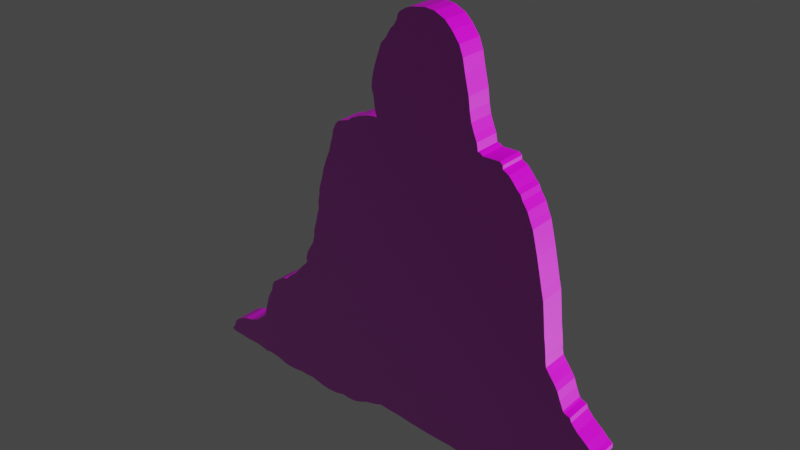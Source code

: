 # Source: man_siting_at_the_camp_with_hood_winter_snow.blend  (saved by Blender 3.4.6; exported with 4.5.12 LTS)
import bpy
from mathutils import Matrix  # noqa: F401  (used for matrix-valued properties, if any)

bpy.ops.wm.read_factory_settings(use_empty=True)
scene = bpy.context.scene
scene.name = 'Scene'

# ---- collections
col_collection = bpy.data.collections.new('Collection'); scene.collection.children.link(col_collection)

# ---- images (referenced by path relative to the original .blend; pixels are not part of the script)
import os
ASSET_DIR = os.environ.get("B2B_ASSET_DIR", "")  # directory of the original .blend (textures are referenced by path, not embedded)
HERE = os.path.dirname(os.path.abspath(__file__))  # packed textures are extracted next to this script under _unpacked/

def load_image(name, relpath, width, height, colorspace="sRGB"):
    """Load a texture the original file referenced (path relative to the .blend, or extracted next to this script)."""
    p = next((c for c in (os.path.join(HERE, relpath), os.path.join(ASSET_DIR, relpath)) if relpath and os.path.exists(c)), "")
    if p:
        img = bpy.data.images.load(p, check_existing=True)
        img.name = name
    else:  # same state as the original file: an image datablock whose file is absent (Cycles renders it pink)
        img = bpy.data.images.new(name, width, height)
        img.source = "FILE"
        img.filepath = "//" + (relpath or name)
    img.colorspace_settings.name = colorspace
    return img
img_man_siting_at_the_camp_with_hood_winter_snow_png = load_image('man_siting_at_the_camp_with_hood_winter_snow.png', 'man_siting_at_the_camp_with_hood_winter_snow.png', 1024, 1024, 'sRGB')
img_cardboard_2_normal_jpg = load_image('cardboard_2_NORMAL.jpg', 'cardboard_2_NORMAL.jpg', 1024, 1024, 'sRGB')
img_carton_png = load_image('carton.png', 'carton.png', 1024, 1024, 'sRGB')

# ---- materials (node trees are filled in below, after node groups)
mat_materia = bpy.data.materials.new('Materiał')
mat_materia.use_transparent_shadow = False
mat_materia__001 = bpy.data.materials.new('Materiał.001')
mat_materia__001.use_transparent_shadow = False

# ---- material node trees
mat_materia.use_nodes = True; mat_materia.node_tree.nodes.clear()
_N = mat_materia.node_tree.nodes; _L = mat_materia.node_tree.links
n0 = _N.new('ShaderNodeBsdfPrincipled'); n0.name = 'Principled BSDF'; n0.location = (10, 300)
n0.distribution = 'GGX'
n0.subsurface_method = 'RANDOM_WALK_SKIN'
n0.inputs[2].default_value = 1.0
n0.inputs[3].default_value = 1.45
n0.inputs[27].default_value = (0.0, 0.0, 0.0, 1.0)
n0.inputs[28].default_value = 1.0
n1 = _N.new('ShaderNodeOutputMaterial'); n1.name = 'Material Output'; n1.location = (300, 300)
n2 = _N.new('ShaderNodeTexImage'); n2.name = 'Image Texture'; n2.location = (-510, 234)
n2.image = img_man_siting_at_the_camp_with_hood_winter_snow_png
n3 = _N.new('ShaderNodeNormalMap'); n3.name = 'Normal Map'; n3.location = (-280, -206)
n4 = _N.new('ShaderNodeTexImage'); n4.name = 'Image Texture.001'; n4.location = (-664, -210)
n4.image = img_cardboard_2_normal_jpg
_L.new(n0.outputs[0], n1.inputs[0])
_L.new(n2.outputs[0], n0.inputs[0])
_L.new(n4.outputs[0], n3.inputs[1])
_L.new(n3.outputs[0], n0.inputs[5])
n1.is_active_output = True
mat_materia__001.use_nodes = True; mat_materia__001.node_tree.nodes.clear()
_N = mat_materia__001.node_tree.nodes; _L = mat_materia__001.node_tree.links
n0 = _N.new('ShaderNodeBsdfPrincipled'); n0.name = 'Principled BSDF'; n0.location = (10, 300)
n0.distribution = 'GGX'
n0.subsurface_method = 'RANDOM_WALK_SKIN'
n0.inputs[3].default_value = 1.45
n0.inputs[27].default_value = (0.0, 0.0, 0.0, 1.0)
n0.inputs[28].default_value = 1.0
n1 = _N.new('ShaderNodeOutputMaterial'); n1.name = 'Material Output'; n1.location = (300, 300)
n2 = _N.new('ShaderNodeTexImage'); n2.name = 'Image Texture.001'; n2.location = (-656, -234)
n2.image = img_cardboard_2_normal_jpg
n3 = _N.new('ShaderNodeNormalMap'); n3.name = 'Normal Map'; n3.location = (-292, -236)
n4 = _N.new('ShaderNodeTexImage'); n4.name = 'Image Texture'; n4.location = (-407, 275)
n4.image = img_carton_png
_L.new(n0.outputs[0], n1.inputs[0])
_L.new(n2.outputs[0], n3.inputs[1])
_L.new(n3.outputs[0], n0.inputs[5])
_L.new(n4.outputs[0], n0.inputs[0])
n1.is_active_output = True

# ---- world
world_world = bpy.data.worlds.new('World'); scene.world = world_world
world_world.use_nodes = True; world_world.node_tree.nodes.clear()
_N = world_world.node_tree.nodes; _L = world_world.node_tree.links
n0 = _N.new('ShaderNodeOutputWorld'); n0.name = 'World Output'; n0.location = (300, 300)
n1 = _N.new('ShaderNodeBackground'); n1.name = 'Background'; n1.location = (10, 300)
n1.inputs[0].default_value = (0.05088, 0.05088, 0.05088, 1.0)
_L.new(n1.outputs[0], n0.inputs[0])
n0.is_active_output = True
world_world.color = (0.05088, 0.05088, 0.05088)
world_world.use_sun_shadow = False
world_world.sun_shadow_jitter_overblur = 0.0

# ---- meshes
me_prostok_t_001 = bpy.data.meshes.new('Prostokąt.001')
me_prostok_t_001.from_pydata([(-0.185, 0.7507, 0.1123), (-0.1606, 0.7656, 0.1123), (-0.1343, 0.7751, 0.1123), (-0.07581, 0.7835, 0.1123), (-0.03762, 0.7787, 0.1123), (0.007139, 0.7572, 0.1123), (0.03698, 0.7268, 0.1123), (0.06741, 0.6856, 0.1123), (0.08353, 0.6426, 0.1123), (0.09427, 0.5895, 0.1123), (0.1116, 0.5143, 0.1123), (0.1181, 0.463, 0.1123), (0.1259, 0.4242, 0.1123), (0.1396, 0.386, 0.1123), (0.151, 0.3592, 0.1123), (0.1545, 0.3401, 0.1123), (0.1569, 0.3269, 0.1123), (0.1665, 0.3263, 0.1123), (0.179, 0.3168, 0.1123), (0.2482, 0.3174, 0.1123), (0.2602, 0.3067, 0.1123), (0.2614, 0.2923, 0.1123), (0.2727, 0.2858, 0.1123), (0.2864, 0.278, 0.1123), (0.3061, 0.2559, 0.1123), (0.3222, 0.2356, 0.1123), (0.3366, 0.2219, 0.1123), (0.3461, 0.2004, 0.1123), (0.3676, 0.1688, 0.1123), (0.3819, 0.1336, 0.1123), (0.3927, 0.1091, 0.1123), (0.4046, 0.06197, 0.1123), (0.4165, 0.01304, 0.1123), (0.4309, -0.05321, 0.1123), (0.4422, -0.1063, 0.1123), (0.4517, -0.1469, 0.1123), (0.4589, -0.2125, 0.1123), (0.4613, -0.2382, 0.1123), (0.4655, -0.283, 0.1123), (0.4708, -0.3176, 0.1123), (0.4756, -0.3588, 0.1123), (0.4774, -0.3832, 0.1123), (0.4816, -0.4065, 0.1123), (0.4977, -0.4298, 0.1123), (0.5198, -0.4602, 0.1123), (0.5347, -0.4841, 0.1123), (0.5466, -0.5169, 0.1123), (0.5627, -0.5545, 0.1123), (0.5699, -0.5617, 0.1123), (0.5932, -0.5706, 0.1123), (0.5997, -0.5873, 0.1123), (0.626, -0.6172, 0.1123), (0.6672, -0.6518, 0.1123), (0.6922, -0.6762, 0.1123), (0.7107, -0.69, 0.1123), (0.7113, -0.7085, 0.1123), (0.703, -0.727, 0.1123), (0.7012, -0.7514, 0.1123), (0.7048, -0.7723, 0.1123), (0.7119, -0.7884, 0.1123), (0.7113, -0.8117, 0.1123), (0.7066, -0.8529, 0.1123), (0.6905, -0.8839, 0.1123), (0.6773, -0.9108, 0.1123), (0.6648, -0.9388, 0.1123), (0.6535, -0.9466, 0.1123), (0.6326, -0.9502, 0.1123), (0.6087, -0.9573, 0.1123), (0.5854, -0.9639, 0.1123), (0.5484, -0.9693, 0.1123), (0.5126, -0.9669, 0.1123), (0.4828, -0.9573, 0.1123), (0.4535, -0.9591, 0.1123), (0.4249, -0.9591, 0.1123), (0.4034, -0.9478, 0.1123), (0.3664, -0.9466, 0.1123), (0.3342, -0.9502, 0.1123), (0.3109, -0.9597, 0.1123), (0.2829, -0.9639, 0.1123), (0.2554, -0.9669, 0.1123), (0.2387, -0.9609, 0.1123), (0.2071, -0.9657, 0.1123), (0.1808, -0.9699, 0.1123), (0.1486, -0.9657, 0.1123), (0.1086, -0.9633, 0.1123), (0.06682, -0.9567, 0.1123), (0.002962, -0.9544, 0.1123), (-0.0418, -0.952, 0.1123), (-0.07999, -0.9478, 0.1123), (-0.1271, -0.9436, 0.1123), (-0.188, -0.9353, 0.1123), (-0.2477, -0.9311, 0.1123), (-0.2853, -0.9263, 0.1123), (-0.3235, -0.9394, 0.1123), (-0.3736, -0.952, 0.1123), (-0.3987, -0.9639, 0.1123), (-0.4291, -0.974, 0.1123), (-0.4625, -0.9764, 0.1123), (-0.4995, -0.9723, 0.1123), (-0.5383, -0.9812, 0.1123), (-0.5777, -0.983, 0.1123), (-0.607, -0.98, 0.1123), (-0.6445, -0.9711, 0.1123), (-0.6762, -0.9633, 0.1123), (-0.715, -0.9639, 0.1123), (-0.7442, -0.9615, 0.1123), (-0.7776, -0.9663, 0.1123), (-0.8194, -0.9657, 0.1123), (-0.8469, -0.9615, 0.1123), (-0.8773, -0.9502, 0.1123), (-0.9065, -0.9448, 0.1123), (-0.9352, -0.9418, 0.1123), (-0.9591, -0.9448, 0.1123), (-0.9901, -0.937, 0.1123), (-1.019, -0.9317, 0.1123), (-1.076, -0.9311, 0.1123), (-1.108, -0.9269, 0.1123), (-1.161, -0.9233, 0.1123), (-1.175, -0.9162, 0.1123), (-1.176, -0.9078, 0.1123), (-1.167, -0.903, 0.1123), (-1.157, -0.8815, 0.1123), (-1.153, -0.8672, 0.1123), (-1.13, -0.8457, 0.1123), (-1.103, -0.8332, 0.1123), (-1.084, -0.8243, 0.1123), (-1.047, -0.8177, 0.1123), (-1.007, -0.8016, 0.1123), (-0.9692, -0.7705, 0.1123), (-0.9555, -0.7574, 0.1123), (-0.9412, -0.7085, 0.1123), (-0.9256, -0.6554, 0.1123), (-0.9131, -0.6291, 0.1123), (-0.9006, -0.6088, 0.1123), (-0.897, -0.5861, 0.1123), (-0.8856, -0.5629, 0.1123), (-0.8606, -0.5467, 0.1123), (-0.8361, -0.5294, 0.1123), (-0.8194, -0.5211, 0.1123), (-0.8075, -0.5199, 0.1123), (-0.786, -0.4972, 0.1123), (-0.755, -0.4751, 0.1123), (-0.7371, -0.4566, 0.1123), (-0.7126, -0.4274, 0.1123), (-0.6893, -0.4047, 0.1123), (-0.6792, -0.388, 0.1123), (-0.6851, -0.3796, 0.1123), (-0.6738, -0.3426, 0.1123), (-0.6511, -0.3045, 0.1123), (-0.6422, -0.2889, 0.1123), (-0.6338, -0.2579, 0.1123), (-0.6338, -0.2352, 0.1123), (-0.6201, -0.1881, 0.1123), (-0.6111, -0.1493, 0.1123), (-0.6028, -0.126, 0.1123), (-0.604, -0.09438, 0.1123), (-0.5968, -0.06335, 0.1123), (-0.5956, -0.0359, 0.1123), (-0.5884, -0.01322, 0.1123), (-0.5777, 0.02259, 0.1123), (-0.5711, 0.05064, 0.1123), (-0.5616, 0.07749, 0.1123), (-0.5497, 0.1097, 0.1123), (-0.5353, 0.1419, 0.1123), (-0.5258, 0.1801, 0.1123), (-0.5174, 0.2046, 0.1123), (-0.5127, 0.2327, 0.1123), (-0.4971, 0.2643, 0.1123), (-0.481, 0.2774, 0.1123), (-0.4309, 0.2929, 0.1123), (-0.4196, 0.3037, 0.1123), (-0.376, 0.3228, 0.1123), (-0.3384, 0.3341, 0.1123), (-0.3103, 0.3383, 0.1123), (-0.2954, 0.3383, 0.1123), (-0.3044, 0.3789, 0.1123), (-0.3092, 0.4165, 0.1123), (-0.3181, 0.4487, 0.1123), (-0.3145, 0.4791, 0.1123), (-0.3109, 0.4976, 0.1123), (-0.3026, 0.5311, 0.1123), (-0.2865, 0.5782, 0.1123), (-0.271, 0.6218, 0.1123), (-0.2513, 0.6426, 0.1123), (-0.2286, 0.6808, 0.1123), (-0.2137, 0.6952, 0.1123), (-0.2005, 0.7167, 0.1123), (-0.1952, 0.7399, 0.1123), (-0.185, 0.7507, -2.831e-07), (-0.1606, 0.7656, -2.906e-07), (-0.1343, 0.7751, -2.98e-07), (-0.07581, 0.7835, -2.98e-07), (-0.03762, 0.7787, -3.055e-07), (0.007139, 0.7572, -3.055e-07), (0.03698, 0.7268, -3.055e-07), (0.06741, 0.6856, -3.055e-07), (0.08353, 0.6426, -2.98e-07), (0.09427, 0.5895, -2.98e-07), (0.1116, 0.5143, -2.98e-07), (0.1181, 0.463, -2.906e-07), (0.1259, 0.4242, -2.831e-07), (0.1396, 0.386, -2.831e-07), (0.151, 0.3592, -2.831e-07), (0.1545, 0.3401, -2.831e-07), (0.1569, 0.3269, -2.831e-07), (0.1665, 0.3263, -2.831e-07), (0.179, 0.3168, -2.831e-07), (0.2482, 0.3174, -2.831e-07), (0.2602, 0.3067, -2.831e-07), (0.2614, 0.2923, -2.831e-07), (0.2727, 0.2858, -2.831e-07), (0.2864, 0.278, -2.831e-07), (0.3061, 0.2559, -2.831e-07), (0.3222, 0.2356, -2.831e-07), (0.3366, 0.2219, -2.831e-07), (0.3461, 0.2004, -2.831e-07), (0.3676, 0.1688, -2.831e-07), (0.3819, 0.1336, -2.831e-07), (0.3927, 0.1091, -2.831e-07), (0.4046, 0.06197, -2.831e-07), (0.4165, 0.01304, -2.757e-07), (0.4309, -0.05321, -2.682e-07), (0.4422, -0.1063, -2.682e-07), (0.4517, -0.1469, -2.682e-07), (0.4589, -0.2125, -2.608e-07), (0.4613, -0.2382, -2.533e-07), (0.4655, -0.283, -2.533e-07), (0.4708, -0.3176, -2.533e-07), (0.4756, -0.3588, -2.533e-07), (0.4774, -0.3832, -2.459e-07), (0.4816, -0.4065, -2.459e-07), (0.4977, -0.4298, -2.459e-07), (0.5198, -0.4602, -2.459e-07), (0.5347, -0.4841, -2.384e-07), (0.5466, -0.5169, -2.384e-07), (0.5627, -0.5545, -2.384e-07), (0.5699, -0.5617, -2.384e-07), (0.5932, -0.5706, -2.384e-07), (0.5997, -0.5873, -2.384e-07), (0.626, -0.6172, -2.384e-07), (0.6672, -0.6518, -2.384e-07), (0.6922, -0.6762, -2.384e-07), (0.7107, -0.69, -2.384e-07), (0.7113, -0.7085, -2.384e-07), (0.703, -0.727, -2.384e-07), (0.7012, -0.7514, -2.384e-07), (0.7048, -0.7723, -2.384e-07), (0.7119, -0.7884, -2.31e-07), (0.7113, -0.8117, -2.31e-07), (0.7066, -0.8529, -2.235e-07), (0.6905, -0.8839, -2.235e-07), (0.6773, -0.9108, -2.235e-07), (0.6648, -0.9388, -2.161e-07), (0.6535, -0.9466, -2.086e-07), (0.6326, -0.9502, -2.086e-07), (0.6087, -0.9573, -2.086e-07), (0.5854, -0.9639, -2.086e-07), (0.5484, -0.9693, -2.012e-07), (0.5126, -0.9669, -2.012e-07), (0.4828, -0.9573, -1.937e-07), (0.4535, -0.9591, -1.937e-07), (0.4249, -0.9591, -1.937e-07), (0.4034, -0.9478, -1.937e-07), (0.3664, -0.9466, -1.937e-07), (0.3342, -0.9502, -1.863e-07), (0.3109, -0.9597, -1.788e-07), (0.2829, -0.9639, -1.788e-07), (0.2554, -0.9669, -1.788e-07), (0.2387, -0.9609, -1.788e-07), (0.2071, -0.9657, -1.714e-07), (0.1808, -0.9699, -1.714e-07), (0.1486, -0.9657, -1.639e-07), (0.1086, -0.9633, -1.639e-07), (0.06682, -0.9567, -1.639e-07), (0.002962, -0.9544, -1.565e-07), (-0.0418, -0.952, -1.49e-07), (-0.07999, -0.9478, -1.49e-07), (-0.1271, -0.9436, -1.49e-07), (-0.188, -0.9353, -1.416e-07), (-0.2477, -0.9311, -1.341e-07), (-0.2853, -0.9263, -1.341e-07), (-0.3235, -0.9394, -1.341e-07), (-0.3736, -0.952, -1.192e-07), (-0.3987, -0.9639, -1.192e-07), (-0.4291, -0.974, -1.192e-07), (-0.4625, -0.9764, -1.118e-07), (-0.4995, -0.9723, -1.118e-07), (-0.5383, -0.9812, -1.043e-07), (-0.5777, -0.983, -1.043e-07), (-0.607, -0.98, -1.043e-07), (-0.6445, -0.9711, -9.686e-08), (-0.6762, -0.9633, -9.686e-08), (-0.715, -0.9639, -8.941e-08), (-0.7442, -0.9615, -8.941e-08), (-0.7776, -0.9663, -8.941e-08), (-0.8194, -0.9657, -8.196e-08), (-0.8469, -0.9615, -8.196e-08), (-0.8773, -0.9502, -7.451e-08), (-0.9065, -0.9448, -7.451e-08), (-0.9352, -0.9418, -7.451e-08), (-0.9591, -0.9448, -7.451e-08), (-0.9901, -0.937, -7.451e-08), (-1.019, -0.9317, -6.706e-08), (-1.076, -0.9311, -5.96e-08), (-1.108, -0.9269, -5.96e-08), (-1.161, -0.9233, -5.96e-08), (-1.175, -0.9162, -5.96e-08), (-1.176, -0.9078, -5.96e-08), (-1.167, -0.903, -5.96e-08), (-1.157, -0.8815, -5.96e-08), (-1.153, -0.8672, -5.96e-08), (-1.13, -0.8457, -6.706e-08), (-1.103, -0.8332, -7.451e-08), (-1.084, -0.8243, -7.451e-08), (-1.047, -0.8177, -7.451e-08), (-1.007, -0.8016, -8.196e-08), (-0.9692, -0.7705, -8.941e-08), (-0.9555, -0.7574, -8.941e-08), (-0.9412, -0.7085, -8.941e-08), (-0.9256, -0.6554, -1.043e-07), (-0.9131, -0.6291, -1.043e-07), (-0.9006, -0.6088, -1.043e-07), (-0.897, -0.5861, -1.043e-07), (-0.8856, -0.5629, -1.118e-07), (-0.8606, -0.5467, -1.192e-07), (-0.8361, -0.5294, -1.192e-07), (-0.8194, -0.5211, -1.192e-07), (-0.8075, -0.5199, -1.192e-07), (-0.786, -0.4972, -1.267e-07), (-0.755, -0.4751, -1.341e-07), (-0.7371, -0.4566, -1.341e-07), (-0.7126, -0.4274, -1.341e-07), (-0.6893, -0.4047, -1.416e-07), (-0.6792, -0.388, -1.49e-07), (-0.6851, -0.3796, -1.49e-07), (-0.6738, -0.3426, -1.49e-07), (-0.6511, -0.3045, -1.565e-07), (-0.6422, -0.2889, -1.565e-07), (-0.6338, -0.2579, -1.639e-07), (-0.6338, -0.2352, -1.639e-07), (-0.6201, -0.1881, -1.639e-07), (-0.6111, -0.1493, -1.714e-07), (-0.6028, -0.126, -1.788e-07), (-0.604, -0.09438, -1.788e-07), (-0.5968, -0.06335, -1.788e-07), (-0.5956, -0.0359, -1.788e-07), (-0.5884, -0.01322, -1.863e-07), (-0.5777, 0.02259, -1.937e-07), (-0.5711, 0.05064, -1.937e-07), (-0.5616, 0.07749, -1.937e-07), (-0.5497, 0.1097, -2.012e-07), (-0.5353, 0.1419, -2.086e-07), (-0.5258, 0.1801, -2.086e-07), (-0.5174, 0.2046, -2.086e-07), (-0.5127, 0.2327, -2.161e-07), (-0.4971, 0.2643, -2.235e-07), (-0.481, 0.2774, -2.235e-07), (-0.4309, 0.2929, -2.235e-07), (-0.4196, 0.3037, -2.235e-07), (-0.376, 0.3228, -2.384e-07), (-0.3384, 0.3341, -2.384e-07), (-0.3103, 0.3383, -2.384e-07), (-0.2954, 0.3383, -2.384e-07), (-0.3044, 0.3789, -2.459e-07), (-0.3092, 0.4165, -2.533e-07), (-0.3181, 0.4487, -2.533e-07), (-0.3145, 0.4791, -2.533e-07), (-0.3109, 0.4976, -2.533e-07), (-0.3026, 0.5311, -2.608e-07), (-0.2865, 0.5782, -2.682e-07), (-0.271, 0.6218, -2.682e-07), (-0.2513, 0.6426, -2.682e-07), (-0.2286, 0.6808, -2.831e-07), (-0.2137, 0.6952, -2.831e-07), (-0.2005, 0.7167, -2.831e-07), (-0.1952, 0.7399, -2.831e-07)], [], [(59, 58, 57, 56, 55, 54, 53, 52, 51, 50, 49, 48, 47, 46, 45, 44, 43, 42, 41, 40, 39, 38, 37, 36, 35, 34, 33, 32, 31, 30, 29, 28, 27, 26, 25, 24, 23, 22, 21, 20, 19, 18, 17, 16, 15, 14, 13, 12, 11, 10, 9, 8, 7, 6, 5, 4, 3, 2, 1, 0, 187, 186, 185, 184, 183, 182, 181, 180, 179, 178, 177, 176, 175, 174, 173, 172, 171, 170, 169, 168, 167, 166, 165, 164, 163, 162, 161, 160, 159, 158, 157, 156, 155, 154, 153, 152, 151, 150, 149, 148, 147, 146, 145, 144, 143, 142, 141, 140, 139, 138, 137, 136, 135, 134, 133, 132, 131, 130, 129, 128, 127, 126, 125, 124, 123, 122, 121, 120, 119, 118, 117, 116, 115, 114, 113, 112, 111, 110, 109, 108, 107, 106, 105, 104, 103, 102, 101, 100, 99, 98, 97, 96, 95, 94, 93, 92, 91, 90, 89, 88, 87, 86, 85, 84, 83, 82, 81, 80, 79, 78, 77, 76, 75, 74, 73, 72, 71, 70, 69, 68, 67, 66, 65, 64, 63, 62, 61, 60), (247, 248, 249, 250, 251, 252, 253, 254, 255, 256, 257, 258, 259, 260, 261, 262, 263, 264, 265, 266, 267, 268, 269, 270, 271, 272, 273, 274, 275, 276, 277, 278, 279, 280, 281, 282, 283, 284, 285, 286, 287, 288, 289, 290, 291, 292, 293, 294, 295, 296, 297, 298, 299, 300, 301, 302, 303, 304, 305, 306, 307, 308, 309, 310, 311, 312, 313, 314, 315, 316, 317, 318, 319, 320, 321, 322, 323, 324, 325, 326, 327, 328, 329, 330, 331, 332, 333, 334, 335, 336, 337, 338, 339, 340, 341, 342, 343, 344, 345, 346, 347, 348, 349, 350, 351, 352, 353, 354, 355, 356, 357, 358, 359, 360, 361, 362, 363, 364, 365, 366, 367, 368, 369, 370, 371, 372, 373, 374, 375, 188, 189, 190, 191, 192, 193, 194, 195, 196, 197, 198, 199, 200, 201, 202, 203, 204, 205, 206, 207, 208, 209, 210, 211, 212, 213, 214, 215, 216, 217, 218, 219, 220, 221, 222, 223, 224, 225, 226, 227, 228, 229, 230, 231, 232, 233, 234, 235, 236, 237, 238, 239, 240, 241, 242, 243, 244, 245, 246), (114, 115, 303, 302), (63, 64, 252, 251), (166, 167, 355, 354), (12, 13, 201, 200), (115, 116, 304, 303), (64, 65, 253, 252), (167, 168, 356, 355), (13, 14, 202, 201), (116, 117, 305, 304), (65, 66, 254, 253), (168, 169, 357, 356), (14, 15, 203, 202), (117, 118, 306, 305), (66, 67, 255, 254), (169, 170, 358, 357), (15, 16, 204, 203), (118, 119, 307, 306), (67, 68, 256, 255), (170, 171, 359, 358), (16, 17, 205, 204), (119, 120, 308, 307), (68, 69, 257, 256), (171, 172, 360, 359), (17, 18, 206, 205), (120, 121, 309, 308), (69, 70, 258, 257), (172, 173, 361, 360), (18, 19, 207, 206), (121, 122, 310, 309), (70, 71, 259, 258), (173, 174, 362, 361), (19, 20, 208, 207), (122, 123, 311, 310), (71, 72, 260, 259), (174, 175, 363, 362), (20, 21, 209, 208), (123, 124, 312, 311), (72, 73, 261, 260), (175, 176, 364, 363), (21, 22, 210, 209), (124, 125, 313, 312), (73, 74, 262, 261), (176, 177, 365, 364), (22, 23, 211, 210), (125, 126, 314, 313), (74, 75, 263, 262), (177, 178, 366, 365), (23, 24, 212, 211), (126, 127, 315, 314), (75, 76, 264, 263), (178, 179, 367, 366), (24, 25, 213, 212), (127, 128, 316, 315), (76, 77, 265, 264), (179, 180, 368, 367), (25, 26, 214, 213), (128, 129, 317, 316), (77, 78, 266, 265), (180, 181, 369, 368), (26, 27, 215, 214), (129, 130, 318, 317), (78, 79, 267, 266), (181, 182, 370, 369), (27, 28, 216, 215), (130, 131, 319, 318), (79, 80, 268, 267), (182, 183, 371, 370), (28, 29, 217, 216), (131, 132, 320, 319), (80, 81, 269, 268), (183, 184, 372, 371), (29, 30, 218, 217), (132, 133, 321, 320), (81, 82, 270, 269), (184, 185, 373, 372), (30, 31, 219, 218), (133, 134, 322, 321), (82, 83, 271, 270), (185, 186, 374, 373), (31, 32, 220, 219), (134, 135, 323, 322), (83, 84, 272, 271), (186, 187, 375, 374), (32, 33, 221, 220), (135, 136, 324, 323), (84, 85, 273, 272), (187, 0, 188, 375), (33, 34, 222, 221), (136, 137, 325, 324), (85, 86, 274, 273), (34, 35, 223, 222), (137, 138, 326, 325), (86, 87, 275, 274), (35, 36, 224, 223), (138, 139, 327, 326), (87, 88, 276, 275), (36, 37, 225, 224), (139, 140, 328, 327), (88, 89, 277, 276), (37, 38, 226, 225), (140, 141, 329, 328), (89, 90, 278, 277), (38, 39, 227, 226), (141, 142, 330, 329), (90, 91, 279, 278), (39, 40, 228, 227), (142, 143, 331, 330), (91, 92, 280, 279), (40, 41, 229, 228), (143, 144, 332, 331), (92, 93, 281, 280), (41, 42, 230, 229), (144, 145, 333, 332), (93, 94, 282, 281), (42, 43, 231, 230), (145, 146, 334, 333), (94, 95, 283, 282), (43, 44, 232, 231), (146, 147, 335, 334), (95, 96, 284, 283), (44, 45, 233, 232), (147, 148, 336, 335), (96, 97, 285, 284), (45, 46, 234, 233), (148, 149, 337, 336), (97, 98, 286, 285), (46, 47, 235, 234), (149, 150, 338, 337), (98, 99, 287, 286), (47, 48, 236, 235), (150, 151, 339, 338), (99, 100, 288, 287), (48, 49, 237, 236), (151, 152, 340, 339), (100, 101, 289, 288), (49, 50, 238, 237), (152, 153, 341, 340), (101, 102, 290, 289), (50, 51, 239, 238), (153, 154, 342, 341), (102, 103, 291, 290), (51, 52, 240, 239), (154, 155, 343, 342), (0, 1, 189, 188), (103, 104, 292, 291), (52, 53, 241, 240), (155, 156, 344, 343), (1, 2, 190, 189), (104, 105, 293, 292), (53, 54, 242, 241), (156, 157, 345, 344), (2, 3, 191, 190), (105, 106, 294, 293), (54, 55, 243, 242), (157, 158, 346, 345), (3, 4, 192, 191), (106, 107, 295, 294), (55, 56, 244, 243), (158, 159, 347, 346), (4, 5, 193, 192), (107, 108, 296, 295), (56, 57, 245, 244), (159, 160, 348, 347), (5, 6, 194, 193), (108, 109, 297, 296), (57, 58, 246, 245), (160, 161, 349, 348), (6, 7, 195, 194), (109, 110, 298, 297), (58, 59, 247, 246), (161, 162, 350, 349), (7, 8, 196, 195), (110, 111, 299, 298), (59, 60, 248, 247), (162, 163, 351, 350), (8, 9, 197, 196), (111, 112, 300, 299), (60, 61, 249, 248), (163, 164, 352, 351), (9, 10, 198, 197), (112, 113, 301, 300), (61, 62, 250, 249), (164, 165, 353, 352), (10, 11, 199, 198), (113, 114, 302, 301), (62, 63, 251, 250), (165, 166, 354, 353), (11, 12, 200, 199)])
me_prostok_t_001.polygons.foreach_set('material_index', [0, 0, 1, 1, 1, 1, 1, 1, 1, 1, 1, 1, 1, 1, 1, 1, 1, 1, 1, 1, 1, 1, 1, 1, 1, 1, 1, 1, 1, 1, 1, 1, 1, 1, 1, 1, 1, 1, 1, 1, 1, 1, 1, 1, 1, 1, 1, 1, 1, 1, 1, 1, 1, 1, 1, 1, 1, 1, 1, 1, 1, 1, 1, 1, 1, 1, 1, 1, 1, 1, 1, 1, 1, 1, 1, 1, 1, 1, 1, 1, 1, 1, 1, 1, 1, 1, 1, 1, 1, 1, 1, 1, 1, 1, 1, 1, 1, 1, 1, 1, 1, 1, 1, 1, 1, 1, 1, 1, 1, 1, 1, 1, 0, 1, 1, 1, 1, 1, 1, 1, 1, 1, 1, 1, 1, 1, 1, 1, 1, 1, 1, 1, 1, 1, 1, 1, 1, 1, 1, 1, 1, 1, 1, 1, 1, 1, 1, 1, 1, 1, 1, 1, 1, 1, 1, 1, 1, 1, 1, 1, 1, 1, 1, 1, 1, 1, 1, 1, 1, 1, 1, 1, 1, 1, 1, 1, 1, 1, 1, 1, 1, 1, 1, 1, 1, 1, 1, 1, 1, 1])
_uv = me_prostok_t_001.uv_layers.new(name='MapaUV')
_uv.uv.foreach_set('vector', [0.03423, 0.1613, 0.03787, 0.1694, 0.0397, 0.18, 0.03881, 0.1923, 0.03461, 0.2017, 0.03492, 0.211, 0.04428, 0.218, 0.05697, 0.2303, 0.07781, 0.2478, 0.09111, 0.2628, 0.09444, 0.2713, 0.1062, 0.2758, 0.1098, 0.2794, 0.118, 0.2984, 0.1241, 0.3149, 0.1316, 0.327, 0.1428, 0.3424, 0.151, 0.3541, 0.1531, 0.3659, 0.154, 0.3782, 0.1565, 0.399, 0.1592, 0.4165, 0.1614, 0.4391, 0.1626, 0.4521, 0.1663, 0.4853, 0.1711, 0.5058, 0.1769, 0.5326, 0.1842, 0.5661, 0.1903, 0.5908, 0.1964, 0.6146, 0.2018, 0.627, 0.2091, 0.6447, 0.22, 0.6607, 0.2248, 0.6716, 0.2321, 0.6785, 0.2402, 0.6887, 0.2502, 0.6999, 0.2571, 0.7038, 0.2629, 0.7071, 0.2635, 0.7143, 0.2695, 0.7197, 0.3045, 0.7194, 0.3109, 0.7242, 0.3157, 0.7245, 0.3169, 0.7311, 0.3187, 0.7408, 0.3245, 0.7543, 0.3315, 0.7736, 0.3354, 0.7932, 0.3388, 0.8191, 0.3476, 0.8571, 0.3531, 0.884, 0.3612, 0.9057, 0.3767, 0.9264, 0.3918, 0.9418, 0.4144, 0.9526, 0.4337, 0.955, 0.4633, 0.9507, 0.4765, 0.9459, 0.4889, 0.9383, 0.494, 0.9329, 0.4967, 0.9211, 0.5033, 0.9102, 0.5108, 0.903, 0.5223, 0.8837, 0.5322, 0.8731, 0.54, 0.8511, 0.5481, 0.8272, 0.5523, 0.8103, 0.5541, 0.801, 0.5559, 0.7856, 0.5513, 0.7693, 0.5489, 0.7503, 0.5443, 0.7298, 0.5518, 0.7298, 0.566, 0.7277, 0.585, 0.7219, 0.607, 0.7122, 0.6127, 0.7068, 0.6381, 0.6989, 0.6462, 0.6922, 0.654, 0.6763, 0.6564, 0.6621, 0.6606, 0.6497, 0.6654, 0.6304, 0.6726, 0.6141, 0.6786, 0.5978, 0.6834, 0.5842, 0.6867, 0.57, 0.6921, 0.5519, 0.6957, 0.5405, 0.6963, 0.5266, 0.6999, 0.5109, 0.6992, 0.4949, 0.7034, 0.4831, 0.7079, 0.4635, 0.7148, 0.4397, 0.7148, 0.4282, 0.719, 0.4125, 0.7235, 0.4047, 0.7349, 0.3854, 0.7406, 0.3667, 0.7376, 0.3624, 0.7427, 0.354, 0.7545, 0.3425, 0.7668, 0.3277, 0.7758, 0.3183, 0.7915, 0.3072, 0.8023, 0.2957, 0.8084, 0.2951, 0.8168, 0.2908, 0.8292, 0.2821, 0.8418, 0.2739, 0.8475, 0.2621, 0.8493, 0.2507, 0.8556, 0.2404, 0.8619, 0.2271, 0.8697, 0.2003, 0.8769, 0.1755, 0.8838, 0.1689, 0.9031, 0.1532, 0.923, 0.145, 0.942, 0.1416, 0.9517, 0.1371, 0.9652, 0.1307, 0.9767, 0.1199, 0.9785, 0.1126, 0.9839, 0.1017, 0.9884, 0.09932, 0.9878, 0.0951, 0.9805, 0.09149, 0.9537, 0.08973, 0.9377, 0.08765, 0.9087, 0.08739, 0.8943, 0.0847, 0.8786, 0.08081, 0.8665, 0.08234, 0.852, 0.08086, 0.8372, 0.07817, 0.8219, 0.07246, 0.808, 0.07038, 0.7869, 0.07011, 0.77, 0.07255, 0.7552, 0.07137, 0.7356, 0.07171, 0.7196, 0.06781, 0.7006, 0.06332, 0.6858, 0.06184, 0.6659, 0.06278, 0.6463, 0.06734, 0.6276, 0.06526, 0.6107, 0.06649, 0.5954, 0.07165, 0.5827, 0.0777, 0.5574, 0.08408, 0.5381, 0.09075, 0.5191, 0.08836, 0.4889, 0.08631, 0.4581, 0.08214, 0.4343, 0.08007, 0.415, 0.07799, 0.3924, 0.07682, 0.3601, 0.07567, 0.339, 0.07239, 0.3188, 0.07122, 0.3025, 0.06913, 0.2892, 0.07127, 0.2733, 0.07371, 0.2648, 0.07071, 0.2509, 0.07224, 0.2368, 0.07437, 0.225, 0.07922, 0.2087, 0.08106, 0.19, 0.08049, 0.1792, 0.07477, 0.1647, 0.0748, 0.1499, 0.07573, 0.1348, 0.07093, 0.1167, 0.06975, 0.09802, 0.0725, 0.08626, 0.07584, 0.07421, 0.07948, 0.06365, 0.08131, 0.05793, 0.08524, 0.05162, 0.09942, 0.04501, 0.113, 0.03689, 0.1287, 0.03452, 0.1495, 0.03325, 0.1634, 0.03353, 0.1516, 0.03591, 0.1308, 0.04403, 0.1151, 0.05065, 0.1015, 0.05696, 0.08727, 0.06269, 0.08334, 0.07325, 0.08151, 0.08532, 0.07787, 0.09709, 0.07453, 0.1158, 0.07178, 0.1339, 0.07296, 0.149, 0.07776, 0.1638, 0.07683, 0.1783, 0.0768, 0.1892, 0.08252, 0.2079, 0.08309, 0.2242, 0.08125, 0.2359, 0.0764, 0.2501, 0.07427, 0.264, 0.07273, 0.2725, 0.07574, 0.2885, 0.07329, 0.3017, 0.07116, 0.318, 0.07324, 0.3383, 0.07442, 0.3594, 0.0777, 0.3917, 0.07885, 0.4143, 0.08002, 0.4337, 0.0821, 0.4575, 0.08417, 0.4883, 0.08835, 0.5185, 0.09041, 0.5375, 0.09279, 0.5568, 0.08611, 0.5822, 0.07973, 0.5948, 0.07367, 0.6102, 0.06852, 0.6271, 0.06728, 0.6458, 0.06936, 0.6655, 0.0648, 0.6854, 0.06386, 0.7002, 0.06534, 0.7192, 0.06984, 0.7352, 0.07373, 0.7548, 0.0734, 0.7696, 0.07458, 0.7865, 0.07214, 0.8076, 0.0724, 0.8215, 0.07449, 0.8369, 0.0802, 0.8517, 0.08289, 0.8662, 0.08438, 0.8783, 0.08285, 0.894, 0.08674, 0.9085, 0.08944, 0.9375, 0.08969, 0.9535, 0.09177, 0.9803, 0.09354, 0.9876, 0.09715, 0.9882, 0.1014, 0.9837, 0.1038, 0.9783, 0.1147, 0.9765, 0.1219, 0.965, 0.1328, 0.9514, 0.1392, 0.9418, 0.1437, 0.9228, 0.1471, 0.9029, 0.1552, 0.8836, 0.171, 0.8766, 0.1776, 0.8694, 0.2024, 0.8616, 0.2293, 0.8553, 0.2426, 0.849, 0.2528, 0.8472, 0.2643, 0.8415, 0.2761, 0.8288, 0.2843, 0.8165, 0.293, 0.808, 0.2973, 0.802, 0.2979, 0.7911, 0.3094, 0.7755, 0.3206, 0.7664, 0.33, 0.7541, 0.3448, 0.7423, 0.3563, 0.7372, 0.3647, 0.7402, 0.3689, 0.7345, 0.3877, 0.7231, 0.407, 0.7186, 0.4149, 0.7144, 0.4306, 0.7144, 0.442, 0.7075, 0.4659, 0.703, 0.4855, 0.6988, 0.4973, 0.6994, 0.5133, 0.6958, 0.529, 0.6953, 0.5429, 0.6917, 0.5544, 0.6863, 0.5725, 0.683, 0.5867, 0.6782, 0.6003, 0.6721, 0.6166, 0.6649, 0.6329, 0.6601, 0.6522, 0.6559, 0.6646, 0.6535, 0.6788, 0.6457, 0.6948, 0.6376, 0.7015, 0.6122, 0.7093, 0.6065, 0.7148, 0.5845, 0.7245, 0.5655, 0.7303, 0.5513, 0.7324, 0.5438, 0.7324, 0.5483, 0.7529, 0.5508, 0.7719, 0.5553, 0.7882, 0.5535, 0.8036, 0.5517, 0.813, 0.5475, 0.8299, 0.5394, 0.8538, 0.5316, 0.8758, 0.5217, 0.8864, 0.5102, 0.9057, 0.5027, 0.913, 0.4961, 0.9239, 0.4934, 0.9356, 0.4883, 0.9411, 0.4759, 0.9486, 0.4626, 0.9535, 0.4331, 0.9578, 0.4137, 0.9554, 0.3911, 0.9446, 0.376, 0.9292, 0.3605, 0.9084, 0.3523, 0.8867, 0.3469, 0.8598, 0.338, 0.8218, 0.3347, 0.7959, 0.3307, 0.7762, 0.3237, 0.7569, 0.318, 0.7434, 0.3162, 0.7337, 0.3149, 0.7271, 0.3101, 0.7268, 0.3038, 0.7219, 0.2687, 0.7223, 0.2627, 0.7169, 0.2621, 0.7096, 0.2563, 0.7063, 0.2494, 0.7024, 0.2394, 0.6913, 0.2312, 0.681, 0.224, 0.6741, 0.2191, 0.6632, 0.2082, 0.6473, 0.201, 0.6295, 0.1955, 0.6171, 0.1894, 0.5933, 0.1834, 0.5685, 0.1761, 0.535, 0.1703, 0.5082, 0.1654, 0.4876, 0.1617, 0.4544, 0.1605, 0.4415, 0.1584, 0.4188, 0.1556, 0.4013, 0.1532, 0.3805, 0.1522, 0.3681, 0.1501, 0.3564, 0.1419, 0.3446, 0.1307, 0.3292, 0.1232, 0.3172, 0.1171, 0.3006, 0.1089, 0.2816, 0.1053, 0.278, 0.0935, 0.2735, 0.09017, 0.265, 0.07686, 0.2499, 0.056, 0.2325, 0.04331, 0.2201, 0.03394, 0.2132, 0.03362, 0.2038, 0.03783, 0.1945, 0.03871, 0.1821, 0.03688, 0.1715, 0.01827, 0.1154, 0.01827, 0.1247, 1.359e-05, 0.1247, 1.359e-05, 0.1154, 0.01827, 0.8379, 0.01827, 0.8429, 1.353e-05, 0.8429, 1.353e-05, 0.8379, 0.01827, 0.3729, 0.01827, 0.3786, 1.353e-05, 0.3786, 1.353e-05, 0.3729, 0.01827, 0.5795, 0.01827, 0.5861, 1.353e-05, 0.5861, 1.353e-05, 0.5795, 0.01827, 0.1247, 0.01827, 0.1299, 1.359e-05, 0.1299, 1.359e-05, 0.1247, 0.01827, 0.8429, 0.01827, 0.8451, 1.353e-05, 0.8451, 1.353e-05, 0.8429, 0.01827, 0.3786, 0.01827, 0.382, 1.353e-05, 0.382, 1.353e-05, 0.3786, 0.01827, 0.5861, 0.01827, 0.5909, 1.353e-05, 0.5909, 1.353e-05, 0.5861, 0.01827, 0.1299, 0.01827, 0.1386, 1.359e-05, 0.1386, 1.359e-05, 0.1299, 0.01827, 0.8451, 0.01827, 0.8485, 1.359e-05, 0.8485, 1.353e-05, 0.8451, 0.01827, 0.382, 0.01827, 0.3905, 1.353e-05, 0.3905, 1.353e-05, 0.382, 0.01827, 0.5909, 0.01827, 0.594, 1.353e-05, 0.594, 1.353e-05, 0.5909, 0.01827, 0.1386, 0.01827, 0.1412, 1.353e-05, 0.1412, 1.359e-05, 0.1386, 0.01827, 0.8485, 0.01827, 0.8526, 1.359e-05, 0.8526, 1.359e-05, 0.8485, 0.01827, 0.3905, 0.01827, 0.393, 1.353e-05, 0.393, 1.353e-05, 0.3905, 0.01827, 0.594, 0.01827, 0.5962, 1.353e-05, 0.5962, 1.353e-05, 0.594, 0.01827, 0.1412, 0.01827, 0.1426, 1.353e-05, 0.1426, 1.353e-05, 0.1412, 0.01827, 0.8526, 0.01827, 0.8565, 1.359e-05, 0.8565, 1.359e-05, 0.8526, 0.01827, 0.393, 0.01827, 0.4008, 1.359e-05, 0.4008, 1.353e-05, 0.393, 0.01827, 0.5962, 0.01827, 0.5978, 1.353e-05, 0.5978, 1.353e-05, 0.5962, 0.01827, 0.1426, 0.01827, 0.1442, 1.353e-05, 0.1442, 1.353e-05, 0.1426, 0.01827, 0.8565, 0.01827, 0.8626, 1.353e-05, 0.8626, 1.359e-05, 0.8565, 0.01827, 0.4008, 0.01827, 0.4072, 1.353e-05, 0.4072, 1.359e-05, 0.4008, 0.01827, 0.5978, 0.01827, 0.6003, 1.353e-05, 0.6003, 1.353e-05, 0.5978, 0.01827, 0.1442, 0.01827, 0.1481, 1.353e-05, 0.1481, 1.353e-05, 0.1442, 0.01827, 0.8626, 0.01827, 0.8684, 1.353e-05, 0.8684, 1.353e-05, 0.8626, 0.01827, 0.4072, 0.01827, 0.4118, 1.359e-05, 0.4118, 1.353e-05, 0.4072, 0.01827, 0.6003, 0.01827, 0.6116, 1.353e-05, 0.6116, 1.353e-05, 0.6003, 0.01827, 0.1481, 0.01827, 0.1505, 1.353e-05, 0.1505, 1.353e-05, 0.1481, 0.01827, 0.8684, 0.01827, 0.8735, 1.353e-05, 0.8735, 1.353e-05, 0.8684, 0.01827, 0.4118, 0.01827, 0.4142, 1.359e-05, 0.4142, 1.359e-05, 0.4118, 0.01827, 0.6116, 0.01827, 0.6142, 1.353e-05, 0.6142, 1.353e-05, 0.6116, 0.01827, 0.1505, 0.01827, 0.1556, 1.353e-05, 0.1556, 1.353e-05, 0.1505, 0.01827, 0.8735, 0.01827, 0.8783, 1.359e-05, 0.8783, 1.353e-05, 0.8735, 0.01827, 0.4142, 0.01827, 0.4209, 1.353e-05, 0.4209, 1.359e-05, 0.4142, 0.01827, 0.6142, 0.01827, 0.6165, 1.353e-05, 0.6165, 1.353e-05, 0.6142, 0.01827, 0.1556, 0.01827, 0.1604, 1.353e-05, 0.1604, 1.353e-05, 0.1556, 0.01827, 0.8783, 0.01827, 0.883, 1.359e-05, 0.883, 1.359e-05, 0.8783, 0.01827, 0.4209, 0.01827, 0.4271, 1.353e-05, 0.4271, 1.353e-05, 0.4209, 0.01827, 0.6165, 0.01827, 0.6187, 1.353e-05, 0.6187, 1.353e-05, 0.6165, 0.01827, 0.1604, 0.01827, 0.1639, 1.353e-05, 0.1639, 1.353e-05, 0.1604, 0.01827, 0.883, 0.01827, 0.8869, 1.359e-05, 0.8869, 1.359e-05, 0.883, 0.01827, 0.4271, 0.01827, 0.4326, 1.359e-05, 0.4326, 1.353e-05, 0.4271, 0.01827, 0.6187, 0.01827, 0.6212, 1.353e-05, 0.6212, 1.353e-05, 0.6187, 0.01827, 0.1639, 0.01827, 0.1701, 1.353e-05, 0.1701, 1.353e-05, 0.1639, 0.01827, 0.8869, 0.01827, 0.8929, 1.359e-05, 0.8929, 1.359e-05, 0.8869, 0.01827, 0.4326, 0.01827, 0.4375, 1.353e-05, 0.4375, 1.359e-05, 0.4326, 0.01827, 0.6212, 0.01827, 0.626, 1.353e-05, 0.626, 1.353e-05, 0.6212, 0.01827, 0.1701, 0.01827, 0.177, 1.353e-05, 0.177, 1.353e-05, 0.1701, 0.01827, 0.8929, 0.01827, 0.8982, 1.353e-05, 0.8982, 1.359e-05, 0.8929, 0.01827, 0.4375, 0.01827, 0.4406, 1.353e-05, 0.4406, 1.353e-05, 0.4375, 0.01827, 0.626, 0.01827, 0.6302, 1.353e-05, 0.6302, 1.353e-05, 0.626, 0.01827, 0.177, 0.01827, 0.185, 1.353e-05, 0.185, 1.353e-05, 0.177, 0.01827, 0.8982, 0.01827, 0.9023, 1.359e-05, 0.9023, 1.353e-05, 0.8982, 0.01827, 0.4406, 0.01827, 0.4462, 1.353e-05, 0.4462, 1.353e-05, 0.4406, 0.01827, 0.6302, 0.01827, 0.6335, 1.353e-05, 0.6335, 1.353e-05, 0.6302, 0.01827, 0.185, 0.01827, 0.1881, 1.353e-05, 0.1881, 1.353e-05, 0.185, 0.01827, 0.9023, 0.01827, 0.9069, 1.359e-05, 0.9069, 1.359e-05, 0.9023, 0.01827, 0.4462, 0.01827, 0.4543, 1.353e-05, 0.4543, 1.353e-05, 0.4462, 0.01827, 0.6335, 0.01827, 0.6373, 1.353e-05, 0.6373, 1.353e-05, 0.6335, 0.01827, 0.1881, 0.01827, 0.1964, 1.353e-05, 0.1964, 1.353e-05, 0.1881, 0.01827, 0.9069, 0.01827, 0.9114, 1.353e-05, 0.9114, 1.359e-05, 0.9069, 0.01827, 0.4543, 0.01827, 0.4618, 1.353e-05, 0.4618, 1.353e-05, 0.4543, 0.01827, 0.6373, 0.01827, 0.6435, 1.353e-05, 0.6435, 1.353e-05, 0.6373, 0.01827, 0.1964, 0.01827, 0.2054, 1.353e-05, 0.2054, 1.353e-05, 0.1964, 0.01827, 0.9114, 0.01827, 0.9143, 1.353e-05, 0.9143, 1.353e-05, 0.9114, 0.01827, 0.4618, 0.01827, 0.4665, 1.353e-05, 0.4665, 1.353e-05, 0.4618, 0.01827, 0.6435, 0.01827, 0.6497, 1.353e-05, 0.6497, 1.353e-05, 0.6435, 0.01827, 0.2054, 0.01827, 0.2101, 1.353e-05, 0.2101, 1.353e-05, 0.2054, 0.01827, 0.9143, 0.01827, 0.9195, 1.353e-05, 0.9195, 1.353e-05, 0.9143, 0.01827, 0.4665, 0.01827, 0.4737, 1.353e-05, 0.4737, 1.353e-05, 0.4665, 0.01827, 0.6497, 0.01827, 0.654, 1.353e-05, 0.654, 1.353e-05, 0.6497, 0.01827, 0.2101, 0.01827, 0.214, 1.353e-05, 0.214, 1.353e-05, 0.2101, 0.01827, 0.9195, 0.01827, 0.9238, 1.359e-05, 0.9238, 1.353e-05, 0.9195, 0.01827, 0.4737, 0.01827, 0.4771, 1.353e-05, 0.4771, 1.353e-05, 0.4737, 0.01827, 0.654, 0.01827, 0.6619, 1.353e-05, 0.6619, 1.353e-05, 0.654, 0.01827, 0.214, 0.01827, 0.2177, 1.353e-05, 0.2177, 1.353e-05, 0.214, 0.01827, 0.9238, 0.01827, 0.9291, 1.359e-05, 0.9291, 1.359e-05, 0.9238, 0.01827, 0.4771, 0.01827, 0.4812, 1.353e-05, 0.4812, 1.353e-05, 0.4771, 0.01827, 0.6619, 0.01827, 0.6701, 1.353e-05, 0.6701, 1.353e-05, 0.6619, 0.01827, 0.2177, 0.01827, 0.2219, 1.353e-05, 0.2219, 1.353e-05, 0.2177, 0.01827, 0.9291, 0.01827, 0.9356, 1.359e-05, 0.9356, 1.359e-05, 0.9291, 0.01827, 0.4812, 0.01827, 0.4851, 1.353e-05, 0.4851, 1.353e-05, 0.4812, 0.01827, 0.6701, 0.01827, 0.6812, 1.353e-05, 0.6812, 1.353e-05, 0.6701, 0.01827, 0.2219, 0.01827, 0.2268, 1.353e-05, 0.2268, 1.353e-05, 0.2219, 0.01827, 0.9356, 0.01827, 0.9425, 1.359e-05, 0.9425, 1.359e-05, 0.9356, 0.01827, 0.4851, 0.01827, 0.4875, 1.353e-05, 0.4875, 1.353e-05, 0.4851, 0.01827, 0.6812, 0.01827, 0.69, 1.359e-05, 0.69, 1.353e-05, 0.6812, 0.01827, 0.2268, 0.01827, 0.2316, 1.359e-05, 0.2316, 1.353e-05, 0.2268, 0.01827, 0.9425, 0.01827, 0.9529, 1.359e-05, 0.9529, 1.359e-05, 0.9425, 0.01827, 0.69, 0.01827, 0.6968, 1.359e-05, 0.6968, 1.359e-05, 0.69, 0.01827, 0.2316, 0.01827, 0.2347, 1.359e-05, 0.2347, 1.359e-05, 0.2316, 0.01827, 0.9529, 0.01827, 0.9602, 1.359e-05, 0.9602, 1.359e-05, 0.9529, 0.01827, 0.6968, 0.01827, 0.7075, 1.353e-05, 0.7075, 1.359e-05, 0.6968, 0.01827, 0.2347, 0.01827, 0.2366, 1.359e-05, 0.2366, 1.359e-05, 0.2347, 0.01827, 0.9602, 0.01827, 0.9664, 1.359e-05, 0.9664, 1.359e-05, 0.9602, 0.01827, 0.7075, 0.01827, 0.7117, 1.359e-05, 0.7117, 1.353e-05, 0.7075, 0.01827, 0.2366, 0.01827, 0.2417, 1.359e-05, 0.2417, 1.359e-05, 0.2366, 0.01827, 0.9664, 0.01827, 0.9741, 1.359e-05, 0.9741, 1.359e-05, 0.9664, 0.01827, 0.7117, 0.01827, 0.719, 1.359e-05, 0.719, 1.359e-05, 0.7117, 0.01827, 0.2417, 0.01827, 0.2479, 1.359e-05, 0.2479, 1.359e-05, 0.2417, 0.01827, 0.9741, 0.01827, 0.9841, 1.365e-05, 0.9841, 1.359e-05, 0.9741, 0.01827, 0.719, 0.01827, 0.7247, 1.359e-05, 0.7247, 1.359e-05, 0.719, 0.01827, 0.2479, 0.01827, 0.2521, 1.359e-05, 0.2521, 1.359e-05, 0.2479, 0.01827, 0.9841, 0.01827, 0.9938, 1.365e-05, 0.9938, 1.365e-05, 0.9841, 0.01827, 0.7247, 0.01827, 0.7314, 1.359e-05, 0.7314, 1.359e-05, 0.7247, 0.01827, 0.2521, 0.01827, 0.2583, 1.359e-05, 0.2583, 1.359e-05, 0.2521, 0.01827, 0.9938, 0.01827, 1.0, 1.365e-05, 1.0, 1.365e-05, 0.9938, 0.01827, 0.7314, 0.01827, 0.7354, 1.359e-05, 0.7354, 1.359e-05, 0.7314, 0.01827, 0.2583, 0.01827, 0.2636, 1.359e-05, 0.2636, 1.359e-05, 0.2583, 0.0, 0.0, 0.0, 0.0, 0.0, 0.0, 0.0, 0.0, 0.01827, 0.7354, 0.01827, 0.7393, 1.359e-05, 0.7393, 1.359e-05, 0.7354, 0.01827, 0.2636, 0.01827, 0.2667, 1.353e-05, 0.2667, 1.359e-05, 0.2636, 0.01827, 1.359e-05, 0.01827, 0.008416, 1.371e-05, 0.008416, 1.371e-05, 1.347e-05, 0.01827, 0.7393, 0.01827, 0.7439, 1.359e-05, 0.7439, 1.359e-05, 0.7393, 0.01827, 0.2667, 0.01827, 0.2684, 1.353e-05, 0.2684, 1.353e-05, 0.2667, 0.01827, 0.008416, 0.01827, 0.01293, 1.371e-05, 0.01293, 1.371e-05, 0.008416, 0.01827, 0.7439, 0.01827, 0.75, 1.359e-05, 0.75, 1.359e-05, 0.7439, 0.01827, 0.2684, 0.01827, 0.2747, 1.359e-05, 0.2747, 1.353e-05, 0.2684, 0.01827, 0.01293, 0.01827, 0.01815, 1.371e-05, 0.01815, 1.371e-05, 0.01293, 0.01827, 0.75, 0.01827, 0.7546, 1.359e-05, 0.7546, 1.359e-05, 0.75, 0.01827, 0.2747, 0.01827, 0.2819, 1.353e-05, 0.2819, 1.359e-05, 0.2747, 0.01827, 0.01815, 0.01827, 0.0236, 1.365e-05, 0.0236, 1.371e-05, 0.01815, 0.01827, 0.7546, 0.01827, 0.7603, 1.359e-05, 0.7603, 1.359e-05, 0.7546, 0.01827, 0.2819, 0.01827, 0.2848, 1.353e-05, 0.2848, 1.353e-05, 0.2819, 0.01827, 0.0236, 0.01827, 0.02965, 1.365e-05, 0.02965, 1.365e-05, 0.0236, 0.01827, 0.7603, 0.01827, 0.7669, 1.359e-05, 0.7669, 1.359e-05, 0.7603, 0.01827, 0.2848, 0.01827, 0.2901, 1.359e-05, 0.2901, 1.353e-05, 0.2848, 0.01827, 0.02965, 0.01827, 0.03612, 1.365e-05, 0.03612, 1.365e-05, 0.02965, 0.01827, 0.7669, 0.01827, 0.7686, 1.359e-05, 0.7686, 1.359e-05, 0.7669, 0.01827, 0.2901, 0.01827, 0.2938, 1.353e-05, 0.2938, 1.359e-05, 0.2901, 0.01827, 0.03612, 0.01827, 0.04254, 1.365e-05, 0.04254, 1.365e-05, 0.03612, 0.01827, 0.7686, 0.01827, 0.7726, 1.353e-05, 0.7726, 1.359e-05, 0.7686, 0.01827, 0.2938, 0.01827, 0.3017, 1.353e-05, 0.3017, 1.353e-05, 0.2938, 0.01827, 0.04254, 0.01827, 0.04732, 1.365e-05, 0.04732, 1.365e-05, 0.04254, 0.01827, 0.7726, 0.01827, 0.7755, 1.359e-05, 0.7755, 1.353e-05, 0.7726, 0.01827, 0.3017, 0.01827, 0.3082, 1.353e-05, 0.3082, 1.353e-05, 0.3017, 0.01827, 0.04732, 0.01827, 0.0536, 1.365e-05, 0.0536, 1.365e-05, 0.04732, 0.01827, 0.7755, 0.01827, 0.782, 1.359e-05, 0.782, 1.359e-05, 0.7755, 0.01827, 0.3082, 0.01827, 0.3122, 1.353e-05, 0.3122, 1.353e-05, 0.3082, 0.01827, 0.0536, 0.01827, 0.0589, 1.365e-05, 0.0589, 1.365e-05, 0.0536, 0.01827, 0.782, 0.01827, 0.7907, 1.359e-05, 0.7907, 1.359e-05, 0.782, 0.01827, 0.3122, 0.01827, 0.3174, 1.353e-05, 0.3174, 1.353e-05, 0.3122, 0.01827, 0.4875, 0.01827, 0.4921, 1.353e-05, 0.4921, 1.353e-05, 0.4875, 0.01827, 0.0589, 0.01827, 0.06521, 1.365e-05, 0.06521, 1.365e-05, 0.0589, 0.01827, 0.7907, 0.01827, 0.7964, 1.353e-05, 0.7964, 1.359e-05, 0.7907, 0.01827, 0.3174, 0.01827, 0.3226, 1.353e-05, 0.3226, 1.353e-05, 0.3174, 0.01827, 0.4921, 0.01827, 0.4967, 1.353e-05, 0.4967, 1.353e-05, 0.4921, 0.01827, 0.06521, 0.01827, 0.06998, 1.365e-05, 0.06998, 1.365e-05, 0.06521, 0.01827, 0.7964, 0.01827, 0.8002, 1.353e-05, 0.8002, 1.353e-05, 0.7964, 0.01827, 0.3226, 0.01827, 0.327, 1.353e-05, 0.327, 1.353e-05, 0.3226, 0.01827, 0.4967, 0.01827, 0.5063, 1.353e-05, 0.5063, 1.353e-05, 0.4967, 0.01827, 0.06998, 0.01827, 0.07547, 1.365e-05, 0.07547, 1.365e-05, 0.06998, 0.01827, 0.8002, 0.01827, 0.8032, 1.359e-05, 0.8032, 1.353e-05, 0.8002, 0.01827, 0.327, 0.01827, 0.3309, 1.353e-05, 0.3309, 1.353e-05, 0.327, 0.01827, 0.5063, 0.01827, 0.5125, 1.353e-05, 0.5125, 1.353e-05, 0.5063, 0.01827, 0.07547, 0.01827, 0.08226, 1.365e-05, 0.08226, 1.365e-05, 0.07547, 0.01827, 0.8032, 0.01827, 0.8065, 1.359e-05, 0.8065, 1.359e-05, 0.8032, 0.01827, 0.3309, 0.01827, 0.337, 1.353e-05, 0.337, 1.353e-05, 0.3309, 0.01827, 0.5125, 0.01827, 0.5206, 1.353e-05, 0.5206, 1.353e-05, 0.5125, 0.01827, 0.08226, 0.01827, 0.08678, 1.365e-05, 0.08678, 1.365e-05, 0.08226, 0.01827, 0.8065, 0.01827, 0.8105, 1.359e-05, 0.8105, 1.359e-05, 0.8065, 0.01827, 0.337, 0.01827, 0.3417, 1.353e-05, 0.3417, 1.353e-05, 0.337, 0.01827, 0.5206, 0.01827, 0.5275, 1.353e-05, 0.5275, 1.353e-05, 0.5206, 0.01827, 0.08678, 0.01827, 0.09206, 1.359e-05, 0.09206, 1.365e-05, 0.08678, 0.01827, 0.8105, 0.01827, 0.8139, 1.353e-05, 0.8139, 1.359e-05, 0.8105, 0.01827, 0.3417, 0.01827, 0.3463, 1.353e-05, 0.3463, 1.353e-05, 0.3417, 0.01827, 0.5275, 0.01827, 0.5359, 1.353e-05, 0.5359, 1.353e-05, 0.5275, 0.01827, 0.09206, 0.01827, 0.09689, 1.359e-05, 0.09689, 1.359e-05, 0.09206, 0.01827, 0.8139, 0.01827, 0.8168, 1.359e-05, 0.8168, 1.353e-05, 0.8139, 0.01827, 0.3463, 0.01827, 0.3519, 1.353e-05, 0.3519, 1.353e-05, 0.3463, 0.01827, 0.5359, 0.01827, 0.5433, 1.353e-05, 0.5433, 1.353e-05, 0.5359, 0.01827, 0.09689, 0.01827, 0.1016, 1.359e-05, 0.1016, 1.359e-05, 0.09689, 0.01827, 0.8168, 0.01827, 0.8206, 1.359e-05, 0.8206, 1.359e-05, 0.8168, 0.01827, 0.3519, 0.01827, 0.3576, 1.353e-05, 0.3576, 1.353e-05, 0.3519, 0.01827, 0.5433, 0.01827, 0.5521, 1.353e-05, 0.5521, 1.353e-05, 0.5433, 0.01827, 0.1016, 0.01827, 0.1055, 1.359e-05, 0.1055, 1.359e-05, 0.1016, 0.01827, 0.8206, 0.01827, 0.8273, 1.353e-05, 0.8273, 1.359e-05, 0.8206, 0.01827, 0.3576, 0.01827, 0.364, 1.353e-05, 0.364, 1.353e-05, 0.3576, 0.01827, 0.5521, 0.01827, 0.5647, 1.353e-05, 0.5647, 1.353e-05, 0.5521, 0.01827, 0.1055, 0.01827, 0.1107, 1.359e-05, 0.1107, 1.359e-05, 0.1055, 0.01827, 0.8273, 0.01827, 0.833, 1.353e-05, 0.833, 1.353e-05, 0.8273, 0.01827, 0.364, 0.01827, 0.3682, 1.353e-05, 0.3682, 1.353e-05, 0.364, 0.01827, 0.5647, 0.01827, 0.5731, 1.353e-05, 0.5731, 1.353e-05, 0.5647, 0.01827, 0.1107, 0.01827, 0.1154, 1.359e-05, 0.1154, 1.359e-05, 0.1107, 0.01827, 0.833, 0.01827, 0.8379, 1.353e-05, 0.8379, 1.353e-05, 0.833, 0.01827, 0.3682, 0.01827, 0.3729, 1.353e-05, 0.3729, 1.353e-05, 0.3682, 0.01827, 0.5731, 0.01827, 0.5795, 1.353e-05, 0.5795, 1.353e-05, 0.5731])
me_prostok_t_001.materials.append(mat_materia)
me_prostok_t_001.materials.append(mat_materia__001)
me_prostok_t_001.update()
me_prostok_t_001.normals_split_custom_set([tuple(v) for v in zip(*[iter([7.361e-08, 8.797e-08, 1.0, 7.361e-08, 8.797e-08, 1.0, 7.361e-08, 8.797e-08, 1.0, 7.361e-08, 8.797e-08, 1.0, 7.361e-08, 8.797e-08, 1.0, 7.361e-08, 8.797e-08, 1.0, 7.361e-08, 8.797e-08, 1.0, 7.361e-08, 8.797e-08, 1.0, 7.361e-08, 8.797e-08, 1.0, 7.361e-08, 8.797e-08, 1.0, 7.361e-08, 8.797e-08, 1.0, 7.361e-08, 8.797e-08, 1.0, 7.361e-08, 8.797e-08, 1.0, 7.361e-08, 8.797e-08, 1.0, 7.361e-08, 8.797e-08, 1.0, 7.361e-08, 8.797e-08, 1.0, 7.361e-08, 8.797e-08, 1.0, 7.361e-08, 8.797e-08, 1.0, 7.361e-08, 8.797e-08, 1.0, 7.361e-08, 8.797e-08, 1.0, 7.361e-08, 8.797e-08, 1.0, 7.361e-08, 8.797e-08, 1.0, 7.361e-08, 8.797e-08, 1.0, 7.361e-08, 8.797e-08, 1.0, 7.361e-08, 8.797e-08, 1.0, 7.361e-08, 8.797e-08, 1.0, 7.361e-08, 8.797e-08, 1.0, 7.361e-08, 8.797e-08, 1.0, 7.361e-08, 8.797e-08, 1.0, 7.361e-08, 8.797e-08, 1.0, 7.361e-08, 8.797e-08, 1.0, 7.361e-08, 8.797e-08, 1.0, 7.361e-08, 8.797e-08, 1.0, 7.361e-08, 8.797e-08, 1.0, 7.361e-08, 8.797e-08, 1.0, 7.361e-08, 8.797e-08, 1.0, 7.361e-08, 8.797e-08, 1.0, 7.361e-08, 8.797e-08, 1.0, 7.361e-08, 8.797e-08, 1.0, 7.361e-08, 8.797e-08, 1.0, 7.361e-08, 8.797e-08, 1.0, 7.361e-08, 8.797e-08, 1.0, 7.361e-08, 8.797e-08, 1.0, 7.361e-08, 8.797e-08, 1.0, 7.361e-08, 8.797e-08, 1.0, 7.361e-08, 8.797e-08, 1.0, 7.361e-08, 8.797e-08, 1.0, 7.361e-08, 8.797e-08, 1.0, 7.361e-08, 8.797e-08, 1.0, 7.361e-08, 8.797e-08, 1.0, 7.361e-08, 8.797e-08, 1.0, 7.361e-08, 8.797e-08, 1.0, 7.361e-08, 8.797e-08, 1.0, 7.361e-08, 8.797e-08, 1.0, 7.361e-08, 8.797e-08, 1.0, 7.361e-08, 8.797e-08, 1.0, 7.361e-08, 8.797e-08, 1.0, 7.361e-08, 8.797e-08, 1.0, 7.361e-08, 8.797e-08, 1.0, 7.361e-08, 8.797e-08, 1.0, 7.361e-08, 8.797e-08, 1.0, 7.361e-08, 8.797e-08, 1.0, 7.361e-08, 8.797e-08, 1.0, 7.361e-08, 8.797e-08, 1.0, 7.361e-08, 8.797e-08, 1.0, 7.361e-08, 8.797e-08, 1.0, 7.361e-08, 8.797e-08, 1.0, 7.361e-08, 8.797e-08, 1.0, 7.361e-08, 8.797e-08, 1.0, 7.361e-08, 8.797e-08, 1.0, 7.361e-08, 8.797e-08, 1.0, 7.361e-08, 8.797e-08, 1.0, 7.361e-08, 8.797e-08, 1.0, 7.361e-08, 8.797e-08, 1.0, 7.361e-08, 8.797e-08, 1.0, 7.361e-08, 8.797e-08, 1.0, 7.361e-08, 8.797e-08, 1.0, 7.361e-08, 8.797e-08, 1.0, 7.361e-08, 8.797e-08, 1.0, 7.361e-08, 8.797e-08, 1.0, 7.361e-08, 8.797e-08, 1.0, 7.361e-08, 8.797e-08, 1.0, 7.361e-08, 8.797e-08, 1.0, 7.361e-08, 8.797e-08, 1.0, 7.361e-08, 8.797e-08, 1.0, 7.361e-08, 8.797e-08, 1.0, 7.361e-08, 8.797e-08, 1.0, 7.361e-08, 8.797e-08, 1.0, 7.361e-08, 8.797e-08, 1.0, 7.361e-08, 8.797e-08, 1.0, 7.361e-08, 8.797e-08, 1.0, 7.361e-08, 8.797e-08, 1.0, 7.361e-08, 8.797e-08, 1.0, 7.361e-08, 8.797e-08, 1.0, 7.361e-08, 8.797e-08, 1.0, 7.361e-08, 8.797e-08, 1.0, 7.361e-08, 8.797e-08, 1.0, 7.361e-08, 8.797e-08, 1.0, 7.361e-08, 8.797e-08, 1.0, 7.361e-08, 8.797e-08, 1.0, 7.361e-08, 8.797e-08, 1.0, 7.361e-08, 8.797e-08, 1.0, 7.361e-08, 8.797e-08, 1.0, 7.361e-08, 8.797e-08, 1.0, 7.361e-08, 8.797e-08, 1.0, 7.361e-08, 8.797e-08, 1.0, 7.361e-08, 8.797e-08, 1.0, 7.361e-08, 8.797e-08, 1.0, 7.361e-08, 8.797e-08, 1.0, 7.361e-08, 8.797e-08, 1.0, 7.361e-08, 8.797e-08, 1.0, 7.361e-08, 8.797e-08, 1.0, 7.361e-08, 8.797e-08, 1.0, 7.361e-08, 8.797e-08, 1.0, 7.361e-08, 8.797e-08, 1.0, 7.361e-08, 8.797e-08, 1.0, 7.361e-08, 8.797e-08, 1.0, 7.361e-08, 8.797e-08, 1.0, 7.361e-08, 8.797e-08, 1.0, 7.361e-08, 8.797e-08, 1.0, 7.361e-08, 8.797e-08, 1.0, 7.361e-08, 8.797e-08, 1.0, 7.361e-08, 8.797e-08, 1.0, 7.361e-08, 8.797e-08, 1.0, 7.361e-08, 8.797e-08, 1.0, 7.361e-08, 8.797e-08, 1.0, 7.361e-08, 8.797e-08, 1.0, 7.361e-08, 8.797e-08, 1.0, 7.361e-08, 8.797e-08, 1.0, 7.361e-08, 8.797e-08, 1.0, 7.361e-08, 8.797e-08, 1.0, 7.361e-08, 8.797e-08, 1.0, 7.361e-08, 8.797e-08, 1.0, 7.361e-08, 8.797e-08, 1.0, 7.361e-08, 8.797e-08, 1.0, 7.361e-08, 8.797e-08, 1.0, 7.361e-08, 8.797e-08, 1.0, 7.361e-08, 8.797e-08, 1.0, 7.361e-08, 8.797e-08, 1.0, 7.361e-08, 8.797e-08, 1.0, 7.361e-08, 8.797e-08, 1.0, 7.361e-08, 8.797e-08, 1.0, 7.361e-08, 8.797e-08, 1.0, 7.361e-08, 8.797e-08, 1.0, 7.361e-08, 8.797e-08, 1.0, 7.361e-08, 8.797e-08, 1.0, 7.361e-08, 8.797e-08, 1.0, 7.361e-08, 8.797e-08, 1.0, 7.361e-08, 8.797e-08, 1.0, 7.361e-08, 8.797e-08, 1.0, 7.361e-08, 8.797e-08, 1.0, 7.361e-08, 8.797e-08, 1.0, 7.361e-08, 8.797e-08, 1.0, 7.361e-08, 8.797e-08, 1.0, 7.361e-08, 8.797e-08, 1.0, 7.361e-08, 8.797e-08, 1.0, 7.361e-08, 8.797e-08, 1.0, 7.361e-08, 8.797e-08, 1.0, 7.361e-08, 8.797e-08, 1.0, 7.361e-08, 8.797e-08, 1.0, 7.361e-08, 8.797e-08, 1.0, 7.361e-08, 8.797e-08, 1.0, 7.361e-08, 8.797e-08, 1.0, 7.361e-08, 8.797e-08, 1.0, 7.361e-08, 8.797e-08, 1.0, 7.361e-08, 8.797e-08, 1.0, 7.361e-08, 8.797e-08, 1.0, 7.361e-08, 8.797e-08, 1.0, 7.361e-08, 8.797e-08, 1.0, 7.361e-08, 8.797e-08, 1.0, 7.361e-08, 8.797e-08, 1.0, 7.361e-08, 8.797e-08, 1.0, 7.361e-08, 8.797e-08, 1.0, 7.361e-08, 8.797e-08, 1.0, 7.361e-08, 8.797e-08, 1.0, 7.361e-08, 8.797e-08, 1.0, 7.361e-08, 8.797e-08, 1.0, 7.361e-08, 8.797e-08, 1.0, 7.361e-08, 8.797e-08, 1.0, 7.361e-08, 8.797e-08, 1.0, 7.361e-08, 8.797e-08, 1.0, 7.361e-08, 8.797e-08, 1.0, 7.361e-08, 8.797e-08, 1.0, 7.361e-08, 8.797e-08, 1.0, 7.361e-08, 8.797e-08, 1.0, 7.361e-08, 8.797e-08, 1.0, 7.361e-08, 8.797e-08, 1.0, 7.361e-08, 8.797e-08, 1.0, -8.679e-08, -8.65e-08, -1.0, -8.679e-08, -8.65e-08, -1.0, -8.679e-08, -8.65e-08, -1.0, -8.679e-08, -8.65e-08, -1.0, -8.679e-08, -8.65e-08, -1.0, -8.679e-08, -8.65e-08, -1.0, -8.679e-08, -8.65e-08, -1.0, -8.679e-08, -8.65e-08, -1.0, -8.679e-08, -8.65e-08, -1.0, -8.679e-08, -8.65e-08, -1.0, -8.679e-08, -8.65e-08, -1.0, -8.679e-08, -8.65e-08, -1.0, -8.679e-08, -8.65e-08, -1.0, -8.679e-08, -8.65e-08, -1.0, -8.679e-08, -8.65e-08, -1.0, -8.679e-08, -8.65e-08, -1.0, -8.679e-08, -8.65e-08, -1.0, -8.679e-08, -8.65e-08, -1.0, -8.679e-08, -8.65e-08, -1.0, -8.679e-08, -8.65e-08, -1.0, -8.679e-08, -8.65e-08, -1.0, -8.679e-08, -8.65e-08, -1.0, -8.679e-08, -8.65e-08, -1.0, -8.679e-08, -8.65e-08, -1.0, -8.679e-08, -8.65e-08, -1.0, -8.679e-08, -8.65e-08, -1.0, -8.679e-08, -8.65e-08, -1.0, -8.679e-08, -8.65e-08, -1.0, -8.679e-08, -8.65e-08, -1.0, -8.679e-08, -8.65e-08, -1.0, -8.679e-08, -8.65e-08, -1.0, -8.679e-08, -8.65e-08, -1.0, -8.679e-08, -8.65e-08, -1.0, -8.679e-08, -8.65e-08, -1.0, -8.679e-08, -8.65e-08, -1.0, -8.679e-08, -8.65e-08, -1.0, -8.679e-08, -8.65e-08, -1.0, -8.679e-08, -8.65e-08, -1.0, -8.679e-08, -8.65e-08, -1.0, -8.679e-08, -8.65e-08, -1.0, -8.679e-08, -8.65e-08, -1.0, -8.679e-08, -8.65e-08, -1.0, -8.679e-08, -8.65e-08, -1.0, -8.679e-08, -8.65e-08, -1.0, -8.679e-08, -8.65e-08, -1.0, -8.679e-08, -8.65e-08, -1.0, -8.679e-08, -8.65e-08, -1.0, -8.679e-08, -8.65e-08, -1.0, -8.679e-08, -8.65e-08, -1.0, -8.679e-08, -8.65e-08, -1.0, -8.679e-08, -8.65e-08, -1.0, -8.679e-08, -8.65e-08, -1.0, -8.679e-08, -8.65e-08, -1.0, -8.679e-08, -8.65e-08, -1.0, -8.679e-08, -8.65e-08, -1.0, -8.679e-08, -8.65e-08, -1.0, -8.679e-08, -8.65e-08, -1.0, -8.679e-08, -8.65e-08, -1.0, -8.679e-08, -8.65e-08, -1.0, -8.679e-08, -8.65e-08, -1.0, -8.679e-08, -8.65e-08, -1.0, -8.679e-08, -8.65e-08, -1.0, -8.679e-08, -8.65e-08, -1.0, -8.679e-08, -8.65e-08, -1.0, -8.679e-08, -8.65e-08, -1.0, -8.679e-08, -8.65e-08, -1.0, -8.679e-08, -8.65e-08, -1.0, -8.679e-08, -8.65e-08, -1.0, -8.679e-08, -8.65e-08, -1.0, -8.679e-08, -8.65e-08, -1.0, -8.679e-08, -8.65e-08, -1.0, -8.679e-08, -8.65e-08, -1.0, -8.679e-08, -8.65e-08, -1.0, -8.679e-08, -8.65e-08, -1.0, -8.679e-08, -8.65e-08, -1.0, -8.679e-08, -8.65e-08, -1.0, -8.679e-08, -8.65e-08, -1.0, -8.679e-08, -8.65e-08, -1.0, -8.679e-08, -8.65e-08, -1.0, -8.679e-08, -8.65e-08, -1.0, -8.679e-08, -8.65e-08, -1.0, -8.679e-08, -8.65e-08, -1.0, -8.679e-08, -8.65e-08, -1.0, -8.679e-08, -8.65e-08, -1.0, -8.679e-08, -8.65e-08, -1.0, -8.679e-08, -8.65e-08, -1.0, -8.679e-08, -8.65e-08, -1.0, -8.679e-08, -8.65e-08, -1.0, -8.679e-08, -8.65e-08, -1.0, -8.679e-08, -8.65e-08, -1.0, -8.679e-08, -8.65e-08, -1.0, -8.679e-08, -8.65e-08, -1.0, -8.679e-08, -8.65e-08, -1.0, -8.679e-08, -8.65e-08, -1.0, -8.679e-08, -8.65e-08, -1.0, -8.679e-08, -8.65e-08, -1.0, -8.679e-08, -8.65e-08, -1.0, -8.679e-08, -8.65e-08, -1.0, -8.679e-08, -8.65e-08, -1.0, -8.679e-08, -8.65e-08, -1.0, -8.679e-08, -8.65e-08, -1.0, -8.679e-08, -8.65e-08, -1.0, -8.679e-08, -8.65e-08, -1.0, -8.679e-08, -8.65e-08, -1.0, -8.679e-08, -8.65e-08, -1.0, -8.679e-08, -8.65e-08, -1.0, -8.679e-08, -8.65e-08, -1.0, -8.679e-08, -8.65e-08, -1.0, -8.679e-08, -8.65e-08, -1.0, -8.679e-08, -8.65e-08, -1.0, -8.679e-08, -8.65e-08, -1.0, -8.679e-08, -8.65e-08, -1.0, -8.679e-08, -8.65e-08, -1.0, -8.679e-08, -8.65e-08, -1.0, -8.679e-08, -8.65e-08, -1.0, -8.679e-08, -8.65e-08, -1.0, -8.679e-08, -8.65e-08, -1.0, -8.679e-08, -8.65e-08, -1.0, -8.679e-08, -8.65e-08, -1.0, -8.679e-08, -8.65e-08, -1.0, -8.679e-08, -8.65e-08, -1.0, -8.679e-08, -8.65e-08, -1.0, -8.679e-08, -8.65e-08, -1.0, -8.679e-08, -8.65e-08, -1.0, -8.679e-08, -8.65e-08, -1.0, -8.679e-08, -8.65e-08, -1.0, -8.679e-08, -8.65e-08, -1.0, -8.679e-08, -8.65e-08, -1.0, -8.679e-08, -8.65e-08, -1.0, -8.679e-08, -8.65e-08, -1.0, -8.679e-08, -8.65e-08, -1.0, -8.679e-08, -8.65e-08, -1.0, -8.679e-08, -8.65e-08, -1.0, -8.679e-08, -8.65e-08, -1.0, -8.679e-08, -8.65e-08, -1.0, -8.679e-08, -8.65e-08, -1.0, -8.679e-08, -8.65e-08, -1.0, -8.679e-08, -8.65e-08, -1.0, -8.679e-08, -8.65e-08, -1.0, -8.679e-08, -8.65e-08, -1.0, -8.679e-08, -8.65e-08, -1.0, -8.679e-08, -8.65e-08, -1.0, -8.679e-08, -8.65e-08, -1.0, -8.679e-08, -8.65e-08, -1.0, -8.679e-08, -8.65e-08, -1.0, -8.679e-08, -8.65e-08, -1.0, -8.679e-08, -8.65e-08, -1.0, -8.679e-08, -8.65e-08, -1.0, -8.679e-08, -8.65e-08, -1.0, -8.679e-08, -8.65e-08, -1.0, -8.679e-08, -8.65e-08, -1.0, -8.679e-08, -8.65e-08, -1.0, -8.679e-08, -8.65e-08, -1.0, -8.679e-08, -8.65e-08, -1.0, -8.679e-08, -8.65e-08, -1.0, -8.679e-08, -8.65e-08, -1.0, -8.679e-08, -8.65e-08, -1.0, -8.679e-08, -8.65e-08, -1.0, -8.679e-08, -8.65e-08, -1.0, -8.679e-08, -8.65e-08, -1.0, -8.679e-08, -8.65e-08, -1.0, -8.679e-08, -8.65e-08, -1.0, -8.679e-08, -8.65e-08, -1.0, -8.679e-08, -8.65e-08, -1.0, -8.679e-08, -8.65e-08, -1.0, -8.679e-08, -8.65e-08, -1.0, -8.679e-08, -8.65e-08, -1.0, -8.679e-08, -8.65e-08, -1.0, -8.679e-08, -8.65e-08, -1.0, -8.679e-08, -8.65e-08, -1.0, -8.679e-08, -8.65e-08, -1.0, -8.679e-08, -8.65e-08, -1.0, -8.679e-08, -8.65e-08, -1.0, -8.679e-08, -8.65e-08, -1.0, -8.679e-08, -8.65e-08, -1.0, -8.679e-08, -8.65e-08, -1.0, -8.679e-08, -8.65e-08, -1.0, -8.679e-08, -8.65e-08, -1.0, -8.679e-08, -8.65e-08, -1.0, -8.679e-08, -8.65e-08, -1.0, -8.679e-08, -8.65e-08, -1.0, -8.679e-08, -8.65e-08, -1.0, -8.679e-08, -8.65e-08, -1.0, -8.679e-08, -8.65e-08, -1.0, -8.679e-08, -8.65e-08, -1.0, -8.679e-08, -8.65e-08, -1.0, -8.679e-08, -8.65e-08, -1.0, -8.679e-08, -8.65e-08, -1.0, -0.01042, -0.9999, 0.0, -0.01042, -0.9999, 0.0, -0.01042, -0.9999, 0.0, -0.01042, -0.9999, 0.0, 0.913, -0.4079, 0.0, 0.913, -0.4079, 0.0, 0.913, -0.4079, 0.0, 0.913, -0.4079, 0.0, -0.8978, 0.4404, 0.0, -0.8978, 0.4404, 0.0, -0.8978, 0.4404, 0.0, -0.8978, 0.4404, 0.0, 0.9411, 0.3382, 0.0, 0.9411, 0.3382, 0.0, 0.9411, 0.3382, 0.0, 0.9411, 0.3382, 0.0, -0.1309, -0.9914, 0.0, -0.1309, -0.9914, 0.0, -0.1309, -0.9914, 0.0, -0.1309, -0.9914, 0.0, 0.5647, -0.8253, 0.0, 0.5647, -0.8253, 0.0, 0.5647, -0.8253, 0.0, 0.5647, -0.8253, 0.0, -0.6317, 0.7752, 0.0, -0.6317, 0.7752, 0.0, -0.6317, 0.7752, 0.0, -0.6317, 0.7752, 0.0, 0.9212, 0.389, 0.0, 0.9212, 0.389, 0.0, 0.9212, 0.389, 0.0, 0.9212, 0.389, 0.0, -0.06726, -0.9977, 0.0, -0.06726, -0.9977, 0.0, -0.06726, -0.9977, 0.0, -0.06726, -0.9977, 0.0, 0.169, -0.9856, 0.0, 0.169, -0.9856, 0.0, 0.169, -0.9856, 0.0, 0.169, -0.9856, 0.0, -0.2957, 0.9553, 0.0, -0.2957, 0.9553, 0.0, -0.2957, 0.9553, 0.0, -0.2957, 0.9553, 0.0, 0.9829, 0.1843, 0.0, 0.9829, 0.1843, 0.0, 0.9829, 0.1843, 0.0, 0.9829, 0.1843, 0.0, -0.4472, -0.8944, 0.0, -0.4472, -0.8944, 0.0, -0.4472, -0.8944, 0.0, -0.4472, -0.8944, 0.0, 0.2873, -0.9578, 0.0, 0.2873, -0.9578, 0.0, 0.2873, -0.9578, 0.0, 0.2873, -0.9578, 0.0, -0.6877, 0.726, 0.0, -0.6877, 0.726, 0.0, -0.6877, 0.726, 0.0, -0.6877, 0.726, 0.0, 0.9839, 0.1788, 0.0, 0.9839, 0.1788, 0.0, 0.9839, 0.1788, 0.0, 0.9839, 0.1788, 0.0, -0.99, -0.1414, 0.0, -0.99, -0.1414, 0.0, -0.99, -0.1414, 0.0, -0.99, -0.1414, 0.0, 0.2715, -0.9625, 0.0, 0.2715, -0.9625, 0.0, 0.2715, -0.9625, 0.0, 0.2715, -0.9625, 0.0, -0.4015, 0.9159, 0.0, -0.4015, 0.9159, 0.0, -0.4015, 0.9159, 0.0, -0.4015, 0.9159, 0.0, 0.06237, 0.9981, 0.0, 0.06237, 0.9981, 0.0, 0.06237, 0.9981, 0.0, 0.06237, 0.9981, 0.0, -0.4706, 0.8823, 0.0, -0.4706, 0.8823, 0.0, -0.4706, 0.8823, 0.0, -0.4706, 0.8823, 0.0, 0.1437, -0.9896, 0.0, 0.1437, -0.9896, 0.0, 0.1437, -0.9896, 0.0, 0.1437, -0.9896, 0.0, -0.2887, 0.9574, 0.0, -0.2887, 0.9574, 0.0, -0.2887, 0.9574, 0.0, -0.2887, 0.9574, 0.0, 0.606, 0.7954, 0.0, 0.606, 0.7954, 0.0, 0.606, 0.7954, 0.0, 0.606, 0.7954, 0.0, -0.8944, 0.4472, 0.0, -0.8944, 0.4472, 0.0, -0.8944, 0.4472, 0.0, -0.8944, 0.4472, 0.0, -0.06652, -0.9978, 0.0, -0.06652, -0.9978, 0.0, -0.06652, -0.9978, 0.0, -0.06652, -0.9978, 0.0, -0.1473, 0.9891, 0.0, -0.1473, 0.9891, 0.0, -0.1473, 0.9891, 0.0, -0.1473, 0.9891, 0.0, -0.008617, 1.0, 0.0, -0.008617, 1.0, 0.0, -0.008617, 1.0, 0.0, -0.008617, 1.0, 0.0, -0.9701, 0.2425, 0.0, -0.9701, 0.2425, 0.0, -0.9701, 0.2425, 0.0, -0.9701, 0.2425, 0.0, -0.3048, -0.9524, 0.0, -0.3048, -0.9524, 0.0, -0.3048, -0.9524, 0.0, -0.3048, -0.9524, 0.0, 0.0, 1.0, 2.78e-07, 0.0, 1.0, 2.78e-07, 0.0, 1.0, 2.78e-07, 0.0, 1.0, 2.78e-07, 0.669, 0.7433, 0.0, 0.669, 0.7433, 0.0, 0.669, 0.7433, 0.0, 0.669, 0.7433, 0.0, -0.6877, 0.7259, 0.0, -0.6877, 0.7259, 0.0, -0.6877, 0.7259, 0.0, -0.6877, 0.7259, 0.0, 0.06111, -0.9981, 0.0, 0.06111, -0.9981, 0.0, 0.06111, -0.9981, 0.0, 0.06111, -0.9981, 0.0, -0.9765, -0.2154, 1.497e-07, -0.9765, -0.2154, 1.497e-07, -0.9765, -0.2154, 1.497e-07, -0.9765, -0.2154, 1.497e-07, 0.9965, 0.08304, 0.0, 0.9965, 0.08304, 0.0, 0.9965, 0.08304, 0.0, 0.9965, 0.08304, 0.0, -0.4229, 0.9062, 0.0, -0.4229, 0.9062, 0.0, -0.4229, 0.9062, 0.0, -0.4229, 0.9062, 0.0, 0.0, -1.0, 0.0, 0.0, -1.0, 0.0, 0.0, -1.0, 0.0, 0.0, -1.0, 0.0, -0.992, -0.126, 0.0, -0.992, -0.126, 0.0, -0.992, -0.126, 0.0, -0.992, -0.126, 0.0, 0.501, 0.8654, 0.0, 0.501, 0.8654, 0.0, 0.501, 0.8654, 0.0, 0.501, 0.8654, 0.0, -0.4244, 0.9055, 0.0, -0.4244, 0.9055, 0.0, -0.4244, 0.9055, 0.0, -0.4244, 0.9055, 0.0, -0.4668, -0.8844, 0.0, -0.4668, -0.8844, 0.0, -0.4668, -0.8844, 0.0, -0.4668, -0.8844, 0.0, -0.9635, -0.2676, 0.0, -0.9635, -0.2676, 0.0, -0.9635, -0.2676, 0.0, -0.9635, -0.2676, 0.0, 0.4921, 0.8706, 0.0, 0.4921, 0.8706, 0.0, 0.4921, 0.8706, 0.0, 0.4921, 0.8706, 0.0, -0.172, 0.9851, 0.0, -0.172, 0.9851, 0.0, -0.172, 0.9851, 0.0, -0.172, 0.9851, 0.0, -0.03224, -0.9995, 0.0, -0.03224, -0.9995, 0.0, -0.03224, -0.9995, 0.0, -0.03224, -0.9995, 0.0, -0.9932, 0.1168, 0.0, -0.9932, 0.1168, 0.0, -0.9932, 0.1168, 0.0, -0.9932, 0.1168, 0.0, 0.7463, 0.6656, 0.0, 0.7463, 0.6656, 0.0, 0.7463, 0.6656, 0.0, 0.7463, 0.6656, 0.0, -0.3786, 0.9255, 0.0, -0.3786, 0.9255, 0.0, -0.3786, 0.9255, 0.0, -0.3786, 0.9255, 0.0, 0.1104, -0.9939, 0.0, 0.1104, -0.9939, 0.0, 0.1104, -0.9939, 0.0, 0.1104, -0.9939, 0.0, -0.9818, 0.19, 0.0, -0.9818, 0.19, 0.0, -0.9818, 0.19, 0.0, -0.9818, 0.19, 0.0, 0.7831, 0.6219, 0.0, 0.7831, 0.6219, 0.0, 0.7831, 0.6219, 0.0, 0.7831, 0.6219, 0.0, -0.6306, 0.7761, 0.0, -0.6306, 0.7761, 0.0, -0.6306, 0.7761, 0.0, -0.6306, 0.7761, 0.0, 0.3796, -0.9252, 0.0, 0.3796, -0.9252, 0.0, 0.3796, -0.9252, 0.0, 0.3796, -0.9252, 0.0, -0.9701, 0.2425, 0.0, -0.9701, 0.2425, 0.0, -0.9701, 0.2425, 0.0, -0.9701, 0.2425, 0.0, 0.6919, 0.722, 0.0, 0.6919, 0.722, 0.0, 0.6919, 0.722, 0.0, 0.6919, 0.722, 0.0, -0.6912, 0.7226, 0.0, -0.6912, 0.7226, 0.0, -0.6912, 0.7226, 0.0, -0.6912, 0.7226, 0.0, 0.1473, -0.9891, 0.0, 0.1473, -0.9891, 0.0, 0.1473, -0.9891, 0.0, 0.1473, -0.9891, 0.0, -0.9463, 0.3234, 3.33e-07, -0.9463, 0.3234, 3.33e-07, -0.9463, 0.3234, 3.33e-07, -0.9463, 0.3234, 3.33e-07, 0.9138, 0.4061, 0.0, 0.9138, 0.4061, 0.0, 0.9138, 0.4061, 0.0, 0.9138, 0.4061, 0.0, -0.9597, 0.2809, 0.0, -0.9597, 0.2809, 0.0, -0.9597, 0.2809, 0.0, -0.9597, 0.2809, 0.0, 0.1081, -0.9941, 0.0, 0.1081, -0.9941, 0.0, 0.1081, -0.9941, 0.0, 0.1081, -0.9941, 0.0, -0.942, 0.3355, 1.794e-07, -0.942, 0.3355, 1.794e-07, -0.942, 0.3355, 1.794e-07, -0.942, 0.3355, 1.794e-07, 0.8272, 0.5619, 0.0, 0.8272, 0.5619, 0.0, 0.8272, 0.5619, 0.0, 0.8272, 0.5619, 0.0, -0.9599, 0.2804, 0.0, -0.9599, 0.2804, 0.0, -0.9599, 0.2804, 0.0, -0.9599, 0.2804, 0.0, -0.3363, -0.9417, 0.0, -0.3363, -0.9417, 0.0, -0.3363, -0.9417, 0.0, -0.3363, -0.9417, 0.0, -0.7276, 0.686, 2.89e-07, -0.7276, 0.686, 2.89e-07, -0.7276, 0.686, 2.89e-07, -0.7276, 0.686, 2.89e-07, 0.9263, 0.3768, 0.0, 0.9263, 0.3768, 0.0, 0.9263, 0.3768, 0.0, 0.9263, 0.3768, 0.0, -0.9025, 0.4307, 0.0, -0.9025, 0.4307, 0.0, -0.9025, 0.4307, 0.0, -0.9025, 0.4307, 0.0, 0.1493, -0.9888, 0.0, 0.1493, -0.9888, 0.0, 0.1493, -0.9888, 0.0, 0.1493, -0.9888, 0.0, -0.8599, 0.5105, 0.0, -0.8599, 0.5105, 0.0, -0.8599, 0.5105, 0.0, -0.8599, 0.5105, 0.0, 0.9156, 0.402, 0.0, 0.9156, 0.402, 0.0, 0.9156, 0.402, 0.0, 0.9156, 0.402, 0.0, -0.8508, 0.5255, 0.0, -0.8508, 0.5255, 0.0, -0.8508, 0.5255, 0.0, -0.8508, 0.5255, 0.0, 0.1571, -0.9876, 0.0, 0.1571, -0.9876, 0.0, 0.1571, -0.9876, 0.0, 0.1571, -0.9876, 0.0, -0.6925, 0.7214, 0.0, -0.6925, 0.7214, 0.0, -0.6925, 0.7214, 0.0, -0.6925, 0.7214, 0.0, 0.9694, 0.2454, 0.0, 0.9694, 0.2454, 0.0, 0.9694, 0.2454, 0.0, 0.9694, 0.2454, 0.0, -0.9878, 0.156, 0.0, -0.9878, 0.156, 0.0, -0.9878, 0.156, 0.0, -0.9878, 0.156, 0.0, -0.1286, -0.9917, 0.0, -0.1286, -0.9917, 0.0, -0.1286, -0.9917, 0.0, -0.1286, -0.9917, 0.0, -0.8533, 0.5214, 0.0, -0.8533, 0.5214, 0.0, -0.8533, 0.5214, 0.0, -0.8533, 0.5214, 0.0, 0.9715, 0.237, 0.0, 0.9715, 0.237, 0.0, 0.9715, 0.237, 0.0, 0.9715, 0.237, 0.0, -0.899, 0.438, 0.0, -0.899, 0.438, 0.0, -0.899, 0.438, 0.0, -0.899, 0.438, 0.0, -0.0596, -0.9982, 0.0, -0.0596, -0.9982, 0.0, -0.0596, -0.9982, 0.0, -0.0596, -0.9982, 0.0, -0.9744, 0.2249, 0.0, -0.9744, 0.2249, 0.0, -0.9744, 0.2249, 0.0, -0.9744, 0.2249, 0.0, 0.9774, 0.2113, 0.0, 0.9774, 0.2113, 0.0, 0.9774, 0.2113, 0.0, 0.9774, 0.2113, 0.0, -0.5408, 0.8412, 0.0, -0.5408, 0.8412, 0.0, -0.5408, 0.8412, 0.0, -0.5408, 0.8412, 0.0, -0.1552, -0.9879, 0.0, -0.1552, -0.9879, 0.0, -0.1552, -0.9879, 0.0, -0.1552, -0.9879, 0.0, -0.7271, 0.6866, 0.0, -0.7271, 0.6866, 0.0, -0.7271, 0.6866, 0.0, -0.7271, 0.6866, 0.0, 0.978, 0.2088, 0.0, 0.978, 0.2088, 0.0, 0.978, 0.2088, 0.0, 0.978, 0.2088, 0.0, -0.5775, 0.8164, 0.0, -0.5775, 0.8164, 0.0, -0.5775, 0.8164, 0.0, -0.5775, 0.8164, 0.0, -0.03736, -0.9993, 0.0, -0.03736, -0.9993, 0.0, -0.03736, -0.9993, 0.0, -0.03736, -0.9993, 0.0, 0.9734, 0.229, 0.0, 0.9734, 0.229, 0.0, 0.9734, 0.229, 0.0, 0.9734, 0.229, 0.0, -0.4472, 0.8944, 0.0, -0.4472, 0.8944, 0.0, -0.4472, 0.8944, 0.0, -0.4472, 0.8944, 0.0, -0.05326, -0.9986, 0.0, -0.05326, -0.9986, 0.0, -0.05326, -0.9986, 0.0, -0.05326, -0.9986, 0.0, 0.9941, 0.1084, 0.0, 0.9941, 0.1084, 0.0, 0.9941, 0.1084, 0.0, 0.9941, 0.1084, 0.0, -0.09951, 0.995, 0.0, -0.09951, 0.995, 0.0, -0.09951, 0.995, 0.0, -0.09951, 0.995, 0.0, -0.1087, -0.9941, 0.0, -0.1087, -0.9941, 0.0, -0.1087, -0.9941, 0.0, -0.1087, -0.9941, 0.0, 0.9957, 0.09262, -2.012e-08, 0.9957, 0.09262, -2.012e-08, 0.9957, 0.09262, -2.012e-08, 0.9957, 0.09262, -2.012e-08, -0.7259, 0.6877, 0.0, -0.7259, 0.6877, 0.0, -0.7259, 0.6877, 0.0, -0.7259, 0.6877, 0.0, -0.08826, -0.9961, 0.0, -0.08826, -0.9961, 0.0, -0.08826, -0.9961, 0.0, -0.08826, -0.9961, 0.0, 0.9957, 0.09293, -2.307e-08, 0.9957, 0.09293, -2.307e-08, 0.9957, 0.09293, -2.307e-08, 0.9957, 0.09293, -2.307e-08, -0.5798, 0.8148, 0.0, -0.5798, 0.8148, 0.0, -0.5798, 0.8148, 0.0, -0.5798, 0.8148, 0.0, -0.136, -0.9907, 0.0, -0.136, -0.9907, 0.0, -0.136, -0.9907, 0.0, -0.136, -0.9907, 0.0, 0.9882, 0.1533, 0.0, 0.9882, 0.1533, 0.0, 0.9882, 0.1533, 0.0, 0.9882, 0.1533, 0.0, -0.7186, 0.6954, 0.0, -0.7186, 0.6954, 0.0, -0.7186, 0.6954, 0.0, -0.7186, 0.6954, 0.0, -0.06983, -0.9976, 5.547e-07, -0.06983, -0.9976, 5.547e-07, -0.06983, -0.9976, 5.547e-07, -0.06983, -0.9976, 5.547e-07, 0.9933, 0.1152, 0.0, 0.9933, 0.1152, 0.0, 0.9933, 0.1152, 0.0, 0.9933, 0.1152, 0.0, -0.7669, 0.6417, 0.0, -0.7669, 0.6417, 0.0, -0.7669, 0.6417, 0.0, -0.7669, 0.6417, 0.0, -0.126, -0.992, -8.756e-07, -0.126, -0.992, -8.756e-07, -0.126, -0.992, -8.756e-07, -0.126, -0.992, -8.756e-07, 0.9973, 0.07298, 0.0, 0.9973, 0.07298, 0.0, 0.9973, 0.07298, 0.0, 0.9973, 0.07298, 0.0, -0.6979, 0.7162, 0.0, -0.6979, 0.7162, 0.0, -0.6979, 0.7162, 0.0, -0.6979, 0.7162, 0.0, 0.3251, -0.9457, 0.0, 0.3251, -0.9457, 0.0, 0.3251, -0.9457, 0.0, 0.3251, -0.9457, 0.0, 0.9843, 0.1767, 0.0, 0.9843, 0.1767, 0.0, 0.9843, 0.1767, 0.0, 0.9843, 0.1767, 0.0, -0.8548, 0.519, 0.0, -0.8548, 0.519, 0.0, -0.8548, 0.519, 0.0, -0.8548, 0.519, 0.0, 0.2425, -0.9701, 0.0, 0.2425, -0.9701, 0.0, 0.2425, -0.9701, 0.0, 0.2425, -0.9701, 0.0, 0.8222, 0.5692, 0.0, 0.8222, 0.5692, 0.0, 0.8222, 0.5692, 0.0, 0.8222, 0.5692, 0.0, -0.8137, -0.5812, 0.0, -0.8137, -0.5812, 0.0, -0.8137, -0.5812, 0.0, -0.8137, -0.5812, 0.0, 0.4299, -0.9029, 0.0, 0.4299, -0.9029, 0.0, 0.4299, -0.9029, 0.0, 0.4299, -0.9029, 0.0, 0.8094, 0.5872, 0.0, 0.8094, 0.5872, 0.0, 0.8094, 0.5872, 0.0, 0.8094, 0.5872, 0.0, -0.9561, 0.293, 0.0, -0.9561, 0.293, 0.0, -0.9561, 0.293, 0.0, -0.9561, 0.293, 0.0, 0.3162, -0.9487, 0.0, 0.3162, -0.9487, 0.0, 0.3162, -0.9487, 0.0, 0.3162, -0.9487, 0.0, 0.848, 0.53, 0.0, 0.848, 0.53, 0.0, 0.848, 0.53, 0.0, 0.848, 0.53, 0.0, -0.8599, 0.5105, 0.0, -0.8599, 0.5105, 0.0, -0.8599, 0.5105, 0.0, -0.8599, 0.5105, 0.0, 0.07125, -0.9975, 0.0, 0.07125, -0.9975, 0.0, 0.07125, -0.9975, 0.0, 0.07125, -0.9975, 0.0, 0.9398, 0.3417, 0.0, 0.9398, 0.3417, 0.0, 0.9398, 0.3417, 0.0, 0.9398, 0.3417, 0.0, -0.8662, 0.4997, 0.0, -0.8662, 0.4997, 0.0, -0.8662, 0.4997, 0.0, -0.8662, 0.4997, 0.0, -0.1122, -0.9937, 0.0, -0.1122, -0.9937, 0.0, -0.1122, -0.9937, 0.0, -0.1122, -0.9937, 0.0, 0.9191, 0.3939, 0.0, 0.9191, 0.3939, 0.0, 0.9191, 0.3939, 0.0, 0.9191, 0.3939, 0.0, -0.9656, 0.26, 0.0, -0.9656, 0.26, 0.0, -0.9656, 0.26, 0.0, -0.9656, 0.26, 0.0, 0.2249, -0.9744, 0.0, 0.2249, -0.9744, 0.0, 0.2249, -0.9744, 0.0, 0.2249, -0.9744, 0.0, 0.7071, 0.7071, 0.0, 0.7071, 0.7071, 0.0, 0.7071, 0.7071, 0.0, 0.7071, 0.7071, 0.0, -1.0, 0.0, 0.0, -1.0, 0.0, 0.0, -1.0, 0.0, 0.0, -1.0, 0.0, 0.0, 0.04541, -0.999, 0.0, 0.04541, -0.999, 0.0, 0.04541, -0.999, 0.0, 0.04541, -0.999, 0.0, 0.359, 0.9333, 0.0, 0.359, 0.9333, 0.0, 0.359, 0.9333, 0.0, 0.359, 0.9333, 0.0, -0.9601, 0.2795, -4.224e-08, -0.9601, 0.2795, -4.224e-08, -0.9601, 0.2795, -4.224e-08, -0.9601, 0.2795, -4.224e-08, -0.1015, -0.9948, 0.0, -0.1015, -0.9948, 0.0, -0.1015, -0.9948, 0.0, -0.1015, -0.9948, 0.0, 0.9308, 0.3656, 0.0, 0.9308, 0.3656, 0.0, 0.9308, 0.3656, 0.0, 0.9308, 0.3656, 0.0, -0.9744, 0.2249, 0.0, -0.9744, 0.2249, 0.0, -0.9744, 0.2249, 0.0, -0.9744, 0.2249, 0.0, -0.2316, -0.9728, 0.0, -0.2316, -0.9728, 0.0, -0.2316, -0.9728, 0.0, -0.2316, -0.9728, 0.0, 0.7507, 0.6606, 0.0, 0.7507, 0.6606, 0.0, 0.7507, 0.6606, 0.0, 0.7507, 0.6606, 0.0, -0.9412, 0.3379, 0.0, -0.9412, 0.3379, 0.0, -0.9412, 0.3379, 0.0, -0.9412, 0.3379, 0.0, -0.2382, -0.9712, 0.0, -0.2382, -0.9712, 0.0, -0.2382, -0.9712, 0.0, -0.2382, -0.9712, 0.0, 0.6435, 0.7655, 0.0, 0.6435, 0.7655, 0.0, 0.6435, 0.7655, 0.0, 0.6435, 0.7655, 0.0, -0.9993, -0.0377, 0.0, -0.9993, -0.0377, 0.0, -0.9993, -0.0377, 0.0, -0.9993, -0.0377, 0.0, -0.5206, 0.8538, 0.0, -0.5206, 0.8538, 0.0, -0.5206, 0.8538, 0.0, -0.5206, 0.8538, 0.0, 0.01538, -0.9999, 0.0, 0.01538, -0.9999, 0.0, 0.01538, -0.9999, 0.0, 0.01538, -0.9999, 0.0, 0.6985, 0.7156, 0.0, 0.6985, 0.7156, 0.0, 0.6985, 0.7156, 0.0, 0.6985, 0.7156, 0.0, -0.9744, 0.2249, 0.0, -0.9744, 0.2249, 0.0, -0.9744, 0.2249, 0.0, -0.9744, 0.2249, 0.0, -0.3417, 0.9398, 0.0, -0.3417, 0.9398, 0.0, -0.3417, 0.9398, 0.0, -0.3417, 0.9398, 0.0, -0.08136, -0.9967, 0.0, -0.08136, -0.9967, 0.0, -0.08136, -0.9967, 0.0, -0.08136, -0.9967, 0.0, 0.5958, 0.8031, 0.0, 0.5958, 0.8031, 0.0, 0.5958, 0.8031, 0.0, 0.5958, 0.8031, 0.0, -0.9991, 0.04344, 0.0, -0.9991, 0.04344, 0.0, -0.9991, 0.04344, 0.0, -0.9991, 0.04344, 0.0, -0.1414, 0.9899, 0.0, -0.1414, 0.9899, 0.0, -0.1414, 0.9899, 0.0, -0.1414, 0.9899, 0.0, 0.1414, -0.9899, 0.0, 0.1414, -0.9899, 0.0, 0.1414, -0.9899, 0.0, 0.1414, -0.9899, 0.0, 0.9995, 0.03223, 0.0, 0.9995, 0.03223, 0.0, 0.9995, 0.03223, 0.0, 0.9995, 0.03223, 0.0, -0.9536, 0.3011, 0.0, -0.9536, 0.3011, 0.0, -0.9536, 0.3011, 0.0, -0.9536, 0.3011, 0.0, 0.124, 0.9923, 0.0, 0.124, 0.9923, 0.0, 0.124, 0.9923, 0.0, 0.124, 0.9923, 0.0, -0.01428, -0.9999, 0.0, -0.01428, -0.9999, 0.0, -0.01428, -0.9999, 0.0, -0.01428, -0.9999, 0.0, 0.9114, -0.4116, 0.0, 0.9114, -0.4116, 0.0, 0.9114, -0.4116, 0.0, 0.9114, -0.4116, 0.0, -0.9578, 0.2873, 0.0, -0.9578, 0.2873, 0.0, -0.9578, 0.2873, 0.0, -0.9578, 0.2873, 0.0, 0.4327, 0.9015, 0.0, 0.4327, 0.9015, 0.0, 0.4327, 0.9015, 0.0, 0.4327, 0.9015, 0.0, -0.1504, -0.9886, 0.0, -0.1504, -0.9886, 0.0, -0.1504, -0.9886, 0.0, -0.1504, -0.9886, 0.0, 0.9973, -0.07298, 0.0, 0.9973, -0.07298, 0.0, 0.9973, -0.07298, 0.0, 0.9973, -0.07298, 0.0, -0.9737, 0.2279, 0.0, -0.9737, 0.2279, 0.0, -0.9737, 0.2279, 0.0, -0.9737, 0.2279, 0.0, 0.7141, 0.7001, 0.0, 0.7141, 0.7001, 0.0, 0.7141, 0.7001, 0.0, 0.7141, 0.7001, 0.0, -0.3491, -0.9371, 0.0, -0.3491, -0.9371, 0.0, -0.3491, -0.9371, 0.0, -0.3491, -0.9371, 0.0, 0.9856, 0.169, 0.0, 0.9856, 0.169, 0.0, 0.9856, 0.169, 0.0, 0.9856, 0.169, 0.0, -0.9422, 0.335, 0.0, -0.9422, 0.335, 0.0, -0.9422, 0.335, 0.0, -0.9422, 0.335, 0.0, 0.8042, 0.5944, 0.0, 0.8042, 0.5944, 0.0, 0.8042, 0.5944, 0.0, 0.8042, 0.5944, 0.0, -0.1807, -0.9835, 0.0, -0.1807, -0.9835, 0.0, -0.1807, -0.9835, 0.0, -0.1807, -0.9835, 0.0, 0.9138, 0.4061, 0.0, 0.9138, 0.4061, 0.0, 0.9138, 0.4061, 0.0, 0.9138, 0.4061, 0.0, -0.9377, 0.3473, 0.0, -0.9377, 0.3473, 0.0, -0.9377, 0.3473, 0.0, -0.9377, 0.3473, 0.0, 0.9363, 0.3511, 0.0, 0.9363, 0.3511, 0.0, 0.9363, 0.3511, 0.0, 0.9363, 0.3511, 0.0, -0.1036, -0.9946, 0.0, -0.1036, -0.9946, 0.0, -0.1036, -0.9946, 0.0, -0.1036, -0.9946, 0.0, 0.9997, -0.02562, 0.0, 0.9997, -0.02562, 0.0, 0.9997, -0.02562, 0.0, 0.9997, -0.02562, 0.0, -0.9138, 0.4061, 0.0, -0.9138, 0.4061, 0.0, -0.9138, 0.4061, 0.0, -0.9138, 0.4061, 0.0, 0.9802, 0.1982, 0.0, 0.9802, 0.1982, 0.0, 0.9802, 0.1982, 0.0, 0.9802, 0.1982, 0.0, 0.124, -0.9923, 0.0, 0.124, -0.9923, 0.0, 0.124, -0.9923, 0.0, 0.124, -0.9923, 0.0, 0.9933, -0.1152, 0.0, 0.9933, -0.1152, 0.0, 0.9933, -0.1152, 0.0, 0.9933, -0.1152, 0.0, -0.9701, 0.2425, 0.0, -0.9701, 0.2425, 0.0, -0.9701, 0.2425, 0.0, -0.9701, 0.2425, 0.0, 0.9745, 0.2243, 0.0, 0.9745, 0.2243, 0.0, 0.9745, 0.2243, 0.0, 0.9745, 0.2243, 0.0, -0.2425, -0.9701, 0.0, -0.2425, -0.9701, 0.0, -0.2425, -0.9701, 0.0, -0.2425, -0.9701, 0.0, 0.8875, -0.4608, 0.0, 0.8875, -0.4608, 0.0, 0.8875, -0.4608, 0.0, 0.8875, -0.4608, 0.0, -0.9463, 0.3232, 0.0, -0.9463, 0.3232, 0.0, -0.9463, 0.3232, 0.0, -0.9463, 0.3232, 0.0, 0.9919, 0.1269, 0.0, 0.9919, 0.1269, 0.0, 0.9919, 0.1269, 0.0, 0.9919, 0.1269, 0.0, -0.1843, -0.9829, 0.0, -0.1843, -0.9829, 0.0, -0.1843, -0.9829, 0.0, -0.1843, -0.9829, 0.0, 0.8984, -0.4392, 0.0, 0.8984, -0.4392, 0.0, 0.8984, -0.4392, 0.0, 0.8984, -0.4392, 0.0, -0.9858, 0.1678, 0.0, -0.9858, 0.1678, 0.0, -0.9858, 0.1678, 0.0, -0.9858, 0.1678, 0.0, 0.9806, 0.1961, 0.0, 0.9806, 0.1961, 0.0, 0.9806, 0.1961, 0.0, 0.9806, 0.1961, 0.0])] * 3)])

# ---- objects
ob_prostok_t_001 = bpy.data.objects.new('Prostokąt.001', me_prostok_t_001)

# ---- transforms, parenting, visibility, modifiers, constraints
ob_prostok_t_001.location = (0.1014, -0.00592, 0.5296)
ob_prostok_t_001.rotation_euler = (1.571, 0.0, 0.0)
ob_prostok_t_001.scale = (0.5237, 0.5237, 0.5237)

# ---- collection membership
col_collection.objects.link(ob_prostok_t_001)

# ---- scene / render settings (as saved in the file)
scene.frame_start = 1; scene.frame_end = 250; scene.frame_set(1)
scene.render.engine = 'BLENDER_EEVEE_NEXT'
scene.cycles.sampling_pattern = 'TABULATED_SOBOL'
scene.cycles.use_light_tree = False
scene.view_settings.view_transform = 'Filmic'
bpy.context.view_layer.update()

# ---- added for rendering (the .blend has no active camera and no usable light): camera, sun
cam_auto = bpy.data.cameras.new('AutoCamera')
cam_auto.lens = 50.0
cam_auto.sensor_width = 36.0
cam_auto.clip_end = 1000.0
ob_auto_camera = bpy.data.objects.new('AutoCamera', cam_auto)
scene.collection.objects.link(ob_auto_camera)
ob_auto_camera.location = (1.23387, -1.54025, 1.48065)
ob_auto_camera.rotation_euler = (1.09748, -7.21219e-08, 0.694738)
scene.camera = ob_auto_camera
light_auto_sun = bpy.data.lights.new('AutoSun', 'SUN')
light_auto_sun.energy = 3.0
light_auto_sun.angle = 0.0523599
ob_auto_sun = bpy.data.objects.new('AutoSun', light_auto_sun)
scene.collection.objects.link(ob_auto_sun)
ob_auto_sun.rotation_euler = (0.872665, 0.174533, 0.523599)
bpy.context.view_layer.update()
